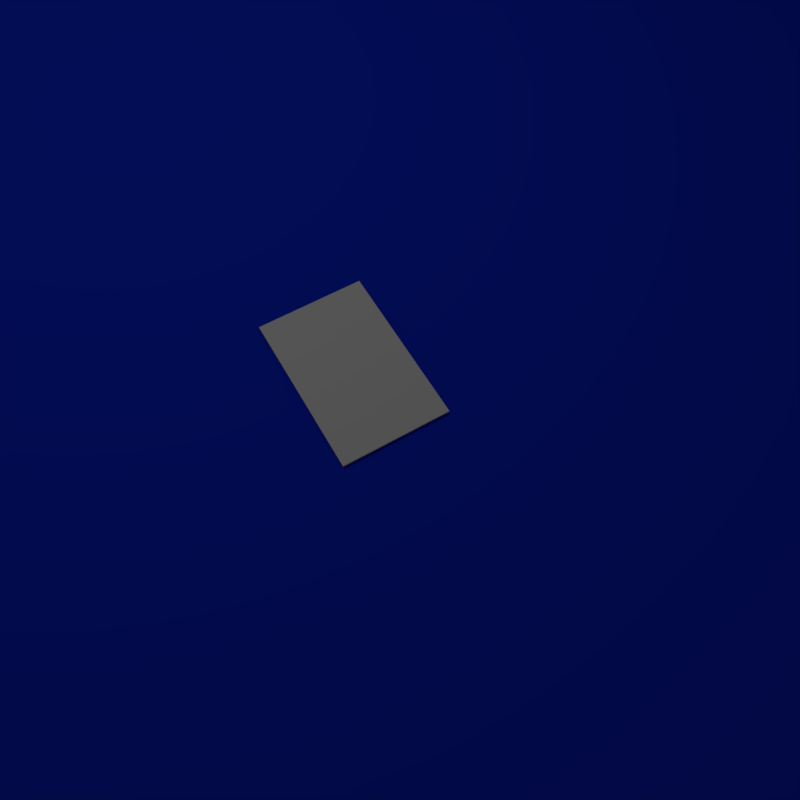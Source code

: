 # Source: table.blend  (saved by Blender 2.79.0; exported with 4.5.12 LTS)
import bpy
from mathutils import Matrix  # noqa: F401  (used for matrix-valued properties, if any)

bpy.ops.wm.read_factory_settings(use_empty=True)
scene = bpy.context.scene
scene.name = 'Scene'

# ---- collections
col_collection_1 = bpy.data.collections.new('Collection 1'); scene.collection.children.link(col_collection_1)

# ---- materials (node trees are filled in below, after node groups)
mat_3rhw = bpy.data.materials.new('3RHW')
mat_3rhw.alpha_threshold = 0.0
mat_3rhw.use_transparent_shadow = False
mat_3rhw.roughness = 0.5
mat_3rhw.specular_intensity = 0.0
mat_3rhp = bpy.data.materials.new('3RHP')
mat_3rhp.alpha_threshold = 0.0
mat_3rhp.use_transparent_shadow = False
mat_3rhp.roughness = 0.5
mat_3rhp.specular_intensity = 0.0
mat_3rhd = bpy.data.materials.new('3RHD')
mat_3rhd.alpha_threshold = 0.0
mat_3rhd.use_transparent_shadow = False
mat_3rhd.roughness = 0.5
mat_3rhd.specular_intensity = 0.0
mat_3rfw = bpy.data.materials.new('3RFW')
mat_3rfw.alpha_threshold = 0.0
mat_3rfw.use_transparent_shadow = False
mat_3rfw.roughness = 0.5
mat_3rfw.specular_intensity = 0.0
mat_3rfp = bpy.data.materials.new('3RFP')
mat_3rfp.alpha_threshold = 0.0
mat_3rfp.use_transparent_shadow = False
mat_3rfp.roughness = 0.5
mat_3rfp.specular_intensity = 0.0
mat_3rfd = bpy.data.materials.new('3RFD')
mat_3rfd.alpha_threshold = 0.0
mat_3rfd.use_transparent_shadow = False
mat_3rfd.roughness = 0.5
mat_3rfd.specular_intensity = 0.0
mat_3rew = bpy.data.materials.new('3REW')
mat_3rew.alpha_threshold = 0.0
mat_3rew.use_transparent_shadow = False
mat_3rew.roughness = 0.5
mat_3rew.specular_intensity = 0.0
mat_3rep = bpy.data.materials.new('3REP')
mat_3rep.alpha_threshold = 0.0
mat_3rep.use_transparent_shadow = False
mat_3rep.roughness = 0.5
mat_3rep.specular_intensity = 0.0
mat_3red = bpy.data.materials.new('3RED')
mat_3red.alpha_threshold = 0.0
mat_3red.use_transparent_shadow = False
mat_3red.roughness = 0.5
mat_3red.specular_intensity = 0.0
mat_3ghw = bpy.data.materials.new('3GHW')
mat_3ghw.alpha_threshold = 0.0
mat_3ghw.use_transparent_shadow = False
mat_3ghw.roughness = 0.5
mat_3ghw.specular_intensity = 0.0
mat_3ghp = bpy.data.materials.new('3GHP')
mat_3ghp.alpha_threshold = 0.0
mat_3ghp.use_transparent_shadow = False
mat_3ghp.roughness = 0.5
mat_3ghp.specular_intensity = 0.0
mat_3ghd = bpy.data.materials.new('3GHD')
mat_3ghd.alpha_threshold = 0.0
mat_3ghd.use_transparent_shadow = False
mat_3ghd.roughness = 0.5
mat_3ghd.specular_intensity = 0.0
mat_3gfw = bpy.data.materials.new('3GFW')
mat_3gfw.alpha_threshold = 0.0
mat_3gfw.use_transparent_shadow = False
mat_3gfw.roughness = 0.5
mat_3gfw.specular_intensity = 0.0
mat_3gfp = bpy.data.materials.new('3GFP')
mat_3gfp.alpha_threshold = 0.0
mat_3gfp.use_transparent_shadow = False
mat_3gfp.roughness = 0.5
mat_3gfp.specular_intensity = 0.0
mat_3gfd = bpy.data.materials.new('3GFD')
mat_3gfd.alpha_threshold = 0.0
mat_3gfd.use_transparent_shadow = False
mat_3gfd.roughness = 0.5
mat_3gfd.specular_intensity = 0.0
mat_3gew = bpy.data.materials.new('3GEW')
mat_3gew.alpha_threshold = 0.0
mat_3gew.use_transparent_shadow = False
mat_3gew.roughness = 0.5
mat_3gew.specular_intensity = 0.0
mat_3gep = bpy.data.materials.new('3GEP')
mat_3gep.alpha_threshold = 0.0
mat_3gep.use_transparent_shadow = False
mat_3gep.roughness = 0.5
mat_3gep.specular_intensity = 0.0
mat_3ged = bpy.data.materials.new('3GED')
mat_3ged.alpha_threshold = 0.0
mat_3ged.use_transparent_shadow = False
mat_3ged.roughness = 0.5
mat_3ged.specular_intensity = 0.0
mat_3bhw = bpy.data.materials.new('3BHW')
mat_3bhw.alpha_threshold = 0.0
mat_3bhw.use_transparent_shadow = False
mat_3bhw.roughness = 0.5
mat_3bhw.specular_intensity = 0.0
mat_3bhp = bpy.data.materials.new('3BHP')
mat_3bhp.alpha_threshold = 0.0
mat_3bhp.use_transparent_shadow = False
mat_3bhp.roughness = 0.5
mat_3bhp.specular_intensity = 0.0
mat_3bhd = bpy.data.materials.new('3BHD')
mat_3bhd.alpha_threshold = 0.0
mat_3bhd.use_transparent_shadow = False
mat_3bhd.roughness = 0.5
mat_3bhd.specular_intensity = 0.0
mat_3bfw = bpy.data.materials.new('3BFW')
mat_3bfw.alpha_threshold = 0.0
mat_3bfw.use_transparent_shadow = False
mat_3bfw.roughness = 0.5
mat_3bfw.specular_intensity = 0.0
mat_3bfp = bpy.data.materials.new('3BFP')
mat_3bfp.alpha_threshold = 0.0
mat_3bfp.use_transparent_shadow = False
mat_3bfp.roughness = 0.5
mat_3bfp.specular_intensity = 0.0
mat_3bfd = bpy.data.materials.new('3BFD')
mat_3bfd.alpha_threshold = 0.0
mat_3bfd.use_transparent_shadow = False
mat_3bfd.roughness = 0.5
mat_3bfd.specular_intensity = 0.0
mat_3bew = bpy.data.materials.new('3BEW')
mat_3bew.alpha_threshold = 0.0
mat_3bew.use_transparent_shadow = False
mat_3bew.roughness = 0.5
mat_3bew.specular_intensity = 0.0
mat_3bep = bpy.data.materials.new('3BEP')
mat_3bep.alpha_threshold = 0.0
mat_3bep.use_transparent_shadow = False
mat_3bep.roughness = 0.5
mat_3bep.specular_intensity = 0.0
mat_3bed = bpy.data.materials.new('3BED')
mat_3bed.alpha_threshold = 0.0
mat_3bed.use_transparent_shadow = False
mat_3bed.roughness = 0.5
mat_3bed.specular_intensity = 0.0
mat_2rhw = bpy.data.materials.new('2RHW')
mat_2rhw.alpha_threshold = 0.0
mat_2rhw.use_transparent_shadow = False
mat_2rhw.roughness = 0.5
mat_2rhw.specular_intensity = 0.0
mat_2rhp = bpy.data.materials.new('2RHP')
mat_2rhp.alpha_threshold = 0.0
mat_2rhp.use_transparent_shadow = False
mat_2rhp.roughness = 0.5
mat_2rhp.specular_intensity = 0.0
mat_2rhd = bpy.data.materials.new('2RHD')
mat_2rhd.alpha_threshold = 0.0
mat_2rhd.use_transparent_shadow = False
mat_2rhd.roughness = 0.5
mat_2rhd.specular_intensity = 0.0
mat_2rfw = bpy.data.materials.new('2RFW')
mat_2rfw.alpha_threshold = 0.0
mat_2rfw.use_transparent_shadow = False
mat_2rfw.roughness = 0.5
mat_2rfw.specular_intensity = 0.0
mat_2rfp = bpy.data.materials.new('2RFP')
mat_2rfp.alpha_threshold = 0.0
mat_2rfp.use_transparent_shadow = False
mat_2rfp.roughness = 0.5
mat_2rfp.specular_intensity = 0.0
mat_2rfd = bpy.data.materials.new('2RFD')
mat_2rfd.alpha_threshold = 0.0
mat_2rfd.use_transparent_shadow = False
mat_2rfd.roughness = 0.5
mat_2rfd.specular_intensity = 0.0
mat_2rew = bpy.data.materials.new('2REW')
mat_2rew.alpha_threshold = 0.0
mat_2rew.use_transparent_shadow = False
mat_2rew.roughness = 0.5
mat_2rew.specular_intensity = 0.0
mat_2rep = bpy.data.materials.new('2REP')
mat_2rep.alpha_threshold = 0.0
mat_2rep.use_transparent_shadow = False
mat_2rep.roughness = 0.5
mat_2rep.specular_intensity = 0.0
mat_2red = bpy.data.materials.new('2RED')
mat_2red.alpha_threshold = 0.0
mat_2red.use_transparent_shadow = False
mat_2red.roughness = 0.5
mat_2red.specular_intensity = 0.0
mat_2ghw = bpy.data.materials.new('2GHW')
mat_2ghw.alpha_threshold = 0.0
mat_2ghw.use_transparent_shadow = False
mat_2ghw.roughness = 0.5
mat_2ghw.specular_intensity = 0.0
mat_2ghp = bpy.data.materials.new('2GHP')
mat_2ghp.alpha_threshold = 0.0
mat_2ghp.use_transparent_shadow = False
mat_2ghp.roughness = 0.5
mat_2ghp.specular_intensity = 0.0
mat_2ghd = bpy.data.materials.new('2GHD')
mat_2ghd.alpha_threshold = 0.0
mat_2ghd.use_transparent_shadow = False
mat_2ghd.roughness = 0.5
mat_2ghd.specular_intensity = 0.0
mat_2gfw = bpy.data.materials.new('2GFW')
mat_2gfw.alpha_threshold = 0.0
mat_2gfw.use_transparent_shadow = False
mat_2gfw.roughness = 0.5
mat_2gfw.specular_intensity = 0.0
mat_2gfp = bpy.data.materials.new('2GFP')
mat_2gfp.alpha_threshold = 0.0
mat_2gfp.use_transparent_shadow = False
mat_2gfp.roughness = 0.5
mat_2gfp.specular_intensity = 0.0
mat_2gfd = bpy.data.materials.new('2GFD')
mat_2gfd.alpha_threshold = 0.0
mat_2gfd.use_transparent_shadow = False
mat_2gfd.roughness = 0.5
mat_2gfd.specular_intensity = 0.0
mat_2gew = bpy.data.materials.new('2GEW')
mat_2gew.alpha_threshold = 0.0
mat_2gew.use_transparent_shadow = False
mat_2gew.roughness = 0.5
mat_2gew.specular_intensity = 0.0
mat_2gep = bpy.data.materials.new('2GEP')
mat_2gep.alpha_threshold = 0.0
mat_2gep.use_transparent_shadow = False
mat_2gep.roughness = 0.5
mat_2gep.specular_intensity = 0.0
mat_2ged = bpy.data.materials.new('2GED')
mat_2ged.alpha_threshold = 0.0
mat_2ged.use_transparent_shadow = False
mat_2ged.roughness = 0.5
mat_2ged.specular_intensity = 0.0
mat_2bhw = bpy.data.materials.new('2BHW')
mat_2bhw.alpha_threshold = 0.0
mat_2bhw.use_transparent_shadow = False
mat_2bhw.roughness = 0.5
mat_2bhw.specular_intensity = 0.0
mat_2bhp = bpy.data.materials.new('2BHP')
mat_2bhp.alpha_threshold = 0.0
mat_2bhp.use_transparent_shadow = False
mat_2bhp.roughness = 0.5
mat_2bhp.specular_intensity = 0.0
mat_2bhd = bpy.data.materials.new('2BHD')
mat_2bhd.alpha_threshold = 0.0
mat_2bhd.use_transparent_shadow = False
mat_2bhd.roughness = 0.5
mat_2bhd.specular_intensity = 0.0
mat_2bfw = bpy.data.materials.new('2BFW')
mat_2bfw.alpha_threshold = 0.0
mat_2bfw.use_transparent_shadow = False
mat_2bfw.roughness = 0.5
mat_2bfw.specular_intensity = 0.0
mat_2bfp = bpy.data.materials.new('2BFP')
mat_2bfp.alpha_threshold = 0.0
mat_2bfp.use_transparent_shadow = False
mat_2bfp.roughness = 0.5
mat_2bfp.specular_intensity = 0.0
mat_2bfd = bpy.data.materials.new('2BFD')
mat_2bfd.alpha_threshold = 0.0
mat_2bfd.use_transparent_shadow = False
mat_2bfd.roughness = 0.5
mat_2bfd.specular_intensity = 0.0
mat_2bew = bpy.data.materials.new('2BEW')
mat_2bew.alpha_threshold = 0.0
mat_2bew.use_transparent_shadow = False
mat_2bew.roughness = 0.5
mat_2bew.specular_intensity = 0.0
mat_2bep = bpy.data.materials.new('2BEP')
mat_2bep.alpha_threshold = 0.0
mat_2bep.use_transparent_shadow = False
mat_2bep.roughness = 0.5
mat_2bep.specular_intensity = 0.0
mat_2bed = bpy.data.materials.new('2BED')
mat_2bed.alpha_threshold = 0.0
mat_2bed.use_transparent_shadow = False
mat_2bed.roughness = 0.5
mat_2bed.specular_intensity = 0.0
mat_1rhw = bpy.data.materials.new('1RHW')
mat_1rhw.alpha_threshold = 0.0
mat_1rhw.use_transparent_shadow = False
mat_1rhw.roughness = 0.5
mat_1rhw.specular_intensity = 0.0
mat_1rhp = bpy.data.materials.new('1RHP')
mat_1rhp.alpha_threshold = 0.0
mat_1rhp.use_transparent_shadow = False
mat_1rhp.roughness = 0.5
mat_1rhp.specular_intensity = 0.0
mat_1rhd = bpy.data.materials.new('1RHD')
mat_1rhd.alpha_threshold = 0.0
mat_1rhd.use_transparent_shadow = False
mat_1rhd.roughness = 0.5
mat_1rhd.specular_intensity = 0.0
mat_material_001 = bpy.data.materials.new('Material.001')
mat_material_001.alpha_threshold = 0.0
mat_material_001.use_transparent_shadow = False
mat_material_001.preview_render_type = 'FLAT'
mat_material_001.roughness = 0.5
mat_material_001.specular_intensity = 0.0
mat_1rfp = bpy.data.materials.new('1RFP')
mat_1rfp.alpha_threshold = 0.0
mat_1rfp.use_transparent_shadow = False
mat_1rfp.roughness = 0.5
mat_1rfp.specular_intensity = 0.0
mat_1rfd = bpy.data.materials.new('1RFD')
mat_1rfd.alpha_threshold = 0.0
mat_1rfd.use_transparent_shadow = False
mat_1rfd.roughness = 0.5
mat_1rfd.specular_intensity = 0.0
mat_1rew = bpy.data.materials.new('1REW')
mat_1rew.alpha_threshold = 0.0
mat_1rew.use_transparent_shadow = False
mat_1rew.roughness = 0.5
mat_1rew.specular_intensity = 0.0
mat_1rep = bpy.data.materials.new('1REP')
mat_1rep.alpha_threshold = 0.0
mat_1rep.use_transparent_shadow = False
mat_1rep.roughness = 0.5
mat_1rep.specular_intensity = 0.0
mat_1red = bpy.data.materials.new('1RED')
mat_1red.alpha_threshold = 0.0
mat_1red.use_transparent_shadow = False
mat_1red.roughness = 0.5
mat_1red.specular_intensity = 0.0
mat_1ghw = bpy.data.materials.new('1GHW')
mat_1ghw.alpha_threshold = 0.0
mat_1ghw.use_transparent_shadow = False
mat_1ghw.roughness = 0.5
mat_1ghw.specular_intensity = 0.0
mat_1ghp = bpy.data.materials.new('1GHP')
mat_1ghp.alpha_threshold = 0.0
mat_1ghp.use_transparent_shadow = False
mat_1ghp.roughness = 0.5
mat_1ghp.specular_intensity = 0.0
mat_1ghd = bpy.data.materials.new('1GHD')
mat_1ghd.alpha_threshold = 0.0
mat_1ghd.use_transparent_shadow = False
mat_1ghd.roughness = 0.5
mat_1ghd.specular_intensity = 0.0
mat_1gfw = bpy.data.materials.new('1GFW')
mat_1gfw.alpha_threshold = 0.0
mat_1gfw.use_transparent_shadow = False
mat_1gfw.roughness = 0.5
mat_1gfw.specular_intensity = 0.0
mat_1gfp = bpy.data.materials.new('1GFP')
mat_1gfp.alpha_threshold = 0.0
mat_1gfp.use_transparent_shadow = False
mat_1gfp.roughness = 0.5
mat_1gfp.specular_intensity = 0.0
mat_1gfd = bpy.data.materials.new('1GFD')
mat_1gfd.alpha_threshold = 0.0
mat_1gfd.use_transparent_shadow = False
mat_1gfd.roughness = 0.5
mat_1gfd.specular_intensity = 0.0
mat_1gew = bpy.data.materials.new('1GEW')
mat_1gew.alpha_threshold = 0.0
mat_1gew.use_transparent_shadow = False
mat_1gew.roughness = 0.5
mat_1gew.specular_intensity = 0.0
mat_1gep = bpy.data.materials.new('1GEP')
mat_1gep.alpha_threshold = 0.0
mat_1gep.use_transparent_shadow = False
mat_1gep.roughness = 0.5
mat_1gep.specular_intensity = 0.0
mat_1ged = bpy.data.materials.new('1GED')
mat_1ged.alpha_threshold = 0.0
mat_1ged.use_transparent_shadow = False
mat_1ged.roughness = 0.5
mat_1ged.specular_intensity = 0.0
mat_1bhw = bpy.data.materials.new('1BHW')
mat_1bhw.alpha_threshold = 0.0
mat_1bhw.use_transparent_shadow = False
mat_1bhw.roughness = 0.5
mat_1bhw.specular_intensity = 0.0
mat_1bhp = bpy.data.materials.new('1BHP')
mat_1bhp.alpha_threshold = 0.0
mat_1bhp.use_transparent_shadow = False
mat_1bhp.roughness = 0.5
mat_1bhp.specular_intensity = 0.0
mat_1bhd = bpy.data.materials.new('1BHD')
mat_1bhd.alpha_threshold = 0.0
mat_1bhd.use_transparent_shadow = False
mat_1bhd.roughness = 0.5
mat_1bhd.specular_intensity = 0.0
mat_1bfw = bpy.data.materials.new('1BFW')
mat_1bfw.alpha_threshold = 0.0
mat_1bfw.use_transparent_shadow = False
mat_1bfw.preview_render_type = 'FLAT'
mat_1bfw.roughness = 0.5
mat_1bfw.specular_intensity = 0.0
mat_1bfp = bpy.data.materials.new('1BFP')
mat_1bfp.alpha_threshold = 0.0
mat_1bfp.use_transparent_shadow = False
mat_1bfp.roughness = 0.5
mat_1bfp.specular_intensity = 0.0
mat_1bfd = bpy.data.materials.new('1BFD')
mat_1bfd.alpha_threshold = 0.0
mat_1bfd.use_transparent_shadow = False
mat_1bfd.roughness = 0.5
mat_1bfd.specular_intensity = 0.0
mat_1bew = bpy.data.materials.new('1BEW')
mat_1bew.alpha_threshold = 0.0
mat_1bew.use_transparent_shadow = False
mat_1bew.roughness = 0.5
mat_1bew.specular_intensity = 0.0
mat_1bep = bpy.data.materials.new('1BEP')
mat_1bep.alpha_threshold = 0.0
mat_1bep.use_transparent_shadow = False
mat_1bep.roughness = 0.5
mat_1bep.specular_intensity = 0.0
mat_1bed = bpy.data.materials.new('1BED')
mat_1bed.alpha_threshold = 0.0
mat_1bed.use_transparent_shadow = False
mat_1bed.roughness = 0.5
mat_1bed.specular_intensity = 0.0
mat_material_002 = bpy.data.materials.new('Material.002')
mat_material_002.alpha_threshold = 0.0
mat_material_002.use_transparent_shadow = False
mat_material_002.diffuse_color = (0.006364, 0.03302, 0.7378, 1.0)
mat_material_002.roughness = 0.5

# ---- material node trees

# ---- world
world_world = bpy.data.worlds.new('World'); scene.world = world_world
world_world.color = (0.05088, 0.05088, 0.05088)
world_world.use_sun_shadow = False
world_world.sun_shadow_jitter_overblur = 0.0
world_world.cycles.sampling_method = 'MANUAL'

# ---- cameras
cam_camera = bpy.data.cameras.new('Camera')
cam_camera.clip_end = 100.0
cam_camera.lens = 35.0
cam_camera.sensor_width = 32.0
cam_camera.sensor_height = 18.0
cam_camera.ortho_scale = 7.314
cam_camera.dof.focus_distance = 0.0
cam_camera.dof.aperture_fstop = 128.0

# ---- lights
light_lamp = bpy.data.lights.new('Lamp', 'POINT')
light_lamp.transmission_factor = 0.0
light_lamp.cutoff_distance = 30.0
light_lamp.energy = 100.0
light_lamp.shadow_buffer_clip_start = 1.001
light_lamp.shadow_soft_size = 0.1
light_lamp.shadow_maximum_resolution = 0.006
light_lamp.use_absolute_resolution = True

# ---- meshes
me_3rhw = bpy.data.meshes.new('3RHW')
me_3rhw.from_pydata([(-0.3236, -0.5, 0.0), (0.3236, -0.5, 0.0), (-0.3236, 0.5, 0.0), (0.3236, 0.5, 0.0), (-0.3236, -0.5, 0.01), (0.3236, -0.5, 0.01), (-0.3236, 0.5, 0.01), (0.3236, 0.5, 0.01)], [], [(0, 2, 3, 1), (4, 5, 7, 6), (1, 3, 7, 5), (2, 0, 4, 6), (3, 2, 6, 7), (0, 1, 5, 4)])
_uv = me_3rhw.uv_layers.new(name='UVMap')
_uv.uv.foreach_set('vector', [0.0, 0.0, 0.0, 1.0, 1.0, 1.0, 1.0, 0.0, 0.0, 0.0, 1.0, 0.0, 1.0, 1.0, 0.0, 1.0, 1.0, 0.0, 1.0, 1.0, 1.0, 1.0, 1.0, 0.0, 0.0, 1.0, 0.0, 0.0, 0.0, 0.0, 0.0, 1.0, 1.0, 1.0, 0.0, 1.0, 0.0, 1.0, 1.0, 1.0, 0.0, 0.0, 1.0, 0.0, 1.0, 0.0, 0.0, 0.0])
me_3rhw.materials.append(mat_3rhw)
me_3rhw.use_remesh_preserve_volume = False
me_3rhw.use_remesh_preserve_attributes = False
me_3rhw.use_mirror_vertex_groups = False
me_3rhw.update()
me_3rhp = bpy.data.meshes.new('3RHP')
me_3rhp.from_pydata([(-0.3236, -0.5, 0.0), (0.3236, -0.5, 0.0), (-0.3236, 0.5, 0.0), (0.3236, 0.5, 0.0), (-0.3236, -0.5, 0.01), (0.3236, -0.5, 0.01), (-0.3236, 0.5, 0.01), (0.3236, 0.5, 0.01)], [], [(0, 2, 3, 1), (4, 5, 7, 6), (2, 0, 4, 6), (3, 2, 6, 7), (0, 1, 5, 4), (1, 3, 7, 5)])
_uv = me_3rhp.uv_layers.new(name='UVMap')
_uv.uv.foreach_set('vector', [0.0, 0.0, 0.0, 1.0, 1.0, 1.0, 1.0, 0.0, 0.0, 0.0, 1.0, 0.0, 1.0, 1.0, 0.0, 1.0, 0.0, 1.0, 0.0, 0.0, 0.0, 0.0, 0.0, 1.0, 1.0, 1.0, 0.0, 1.0, 0.0, 1.0, 1.0, 1.0, 0.0, 0.0, 1.0, 0.0, 1.0, 0.0, 0.0, 0.0, 1.0, 0.0, 1.0, 1.0, 1.0, 1.0, 1.0, 0.0])
me_3rhp.materials.append(mat_3rhp)
me_3rhp.use_remesh_preserve_volume = False
me_3rhp.use_remesh_preserve_attributes = False
me_3rhp.use_mirror_vertex_groups = False
me_3rhp.update()
me_3rhd = bpy.data.meshes.new('3RHD')
me_3rhd.from_pydata([(-0.3236, -0.5, 0.0), (0.3236, -0.5, 0.0), (-0.3236, 0.5, 0.0), (0.3236, 0.5, 0.0), (-0.3236, -0.5, 0.01), (0.3236, -0.5, 0.01), (-0.3236, 0.5, 0.01), (0.3236, 0.5, 0.01)], [], [(0, 2, 3, 1), (4, 5, 7, 6), (1, 3, 7, 5), (2, 0, 4, 6), (3, 2, 6, 7), (0, 1, 5, 4)])
_uv = me_3rhd.uv_layers.new(name='UVMap')
_uv.uv.foreach_set('vector', [0.0, 0.0, 0.0, 1.0, 1.0, 1.0, 1.0, 0.0, 0.0, 0.0, 1.0, 0.0, 1.0, 1.0, 0.0, 1.0, 1.0, 0.0, 1.0, 1.0, 1.0, 1.0, 1.0, 0.0, 0.0, 1.0, 0.0, 0.0, 0.0, 0.0, 0.0, 1.0, 1.0, 1.0, 0.0, 1.0, 0.0, 1.0, 1.0, 1.0, 0.0, 0.0, 1.0, 0.0, 1.0, 0.0, 0.0, 0.0])
me_3rhd.materials.append(mat_3rhd)
me_3rhd.use_remesh_preserve_volume = False
me_3rhd.use_remesh_preserve_attributes = False
me_3rhd.use_mirror_vertex_groups = False
me_3rhd.update()
me_3rfw = bpy.data.meshes.new('3RFW')
me_3rfw.from_pydata([(-0.3236, -0.5, 0.0), (0.3236, -0.5, 0.0), (-0.3236, 0.5, 0.0), (0.3236, 0.5, 0.0), (-0.3236, -0.5, 0.01), (0.3236, -0.5, 0.01), (-0.3236, 0.5, 0.01), (0.3236, 0.5, 0.01)], [], [(0, 2, 3, 1), (4, 5, 7, 6), (3, 2, 6, 7), (0, 1, 5, 4), (1, 3, 7, 5), (2, 0, 4, 6)])
_uv = me_3rfw.uv_layers.new(name='UVMap')
_uv.uv.foreach_set('vector', [0.0, 0.0, 0.0, 1.0, 1.0, 1.0, 1.0, 0.0, 0.0, 0.0, 1.0, 0.0, 1.0, 1.0, 0.0, 1.0, 1.0, 1.0, 0.0, 1.0, 0.0, 1.0, 1.0, 1.0, 0.0, 0.0, 1.0, 0.0, 1.0, 0.0, 0.0, 0.0, 1.0, 0.0, 1.0, 1.0, 1.0, 1.0, 1.0, 0.0, 0.0, 1.0, 0.0, 0.0, 0.0, 0.0, 0.0, 1.0])
me_3rfw.materials.append(mat_3rfw)
me_3rfw.use_remesh_preserve_volume = False
me_3rfw.use_remesh_preserve_attributes = False
me_3rfw.use_mirror_vertex_groups = False
me_3rfw.update()
me_3rfp = bpy.data.meshes.new('3RFP')
me_3rfp.from_pydata([(-0.3236, -0.5, 0.0), (0.3236, -0.5, 0.0), (-0.3236, 0.5, 0.0), (0.3236, 0.5, 0.0), (-0.3236, -0.5, 0.01), (0.3236, -0.5, 0.01), (-0.3236, 0.5, 0.01), (0.3236, 0.5, 0.01)], [], [(0, 2, 3, 1), (4, 5, 7, 6), (1, 3, 7, 5), (2, 0, 4, 6), (3, 2, 6, 7), (0, 1, 5, 4)])
_uv = me_3rfp.uv_layers.new(name='UVMap')
_uv.uv.foreach_set('vector', [0.0, 0.0, 0.0, 1.0, 1.0, 1.0, 1.0, 0.0, 0.0, 0.0, 1.0, 0.0, 1.0, 1.0, 0.0, 1.0, 1.0, 0.0, 1.0, 1.0, 1.0, 1.0, 1.0, 0.0, 0.0, 1.0, 0.0, 0.0, 0.0, 0.0, 0.0, 1.0, 1.0, 1.0, 0.0, 1.0, 0.0, 1.0, 1.0, 1.0, 0.0, 0.0, 1.0, 0.0, 1.0, 0.0, 0.0, 0.0])
me_3rfp.materials.append(mat_3rfp)
me_3rfp.use_remesh_preserve_volume = False
me_3rfp.use_remesh_preserve_attributes = False
me_3rfp.use_mirror_vertex_groups = False
me_3rfp.update()
me_3rfd = bpy.data.meshes.new('3RFD')
me_3rfd.from_pydata([(-0.3236, -0.5, 0.0), (0.3236, -0.5, 0.0), (-0.3236, 0.5, 0.0), (0.3236, 0.5, 0.0), (-0.3236, -0.5, 0.01), (0.3236, -0.5, 0.01), (-0.3236, 0.5, 0.01), (0.3236, 0.5, 0.01)], [], [(0, 2, 3, 1), (4, 5, 7, 6), (3, 2, 6, 7), (0, 1, 5, 4), (1, 3, 7, 5), (2, 0, 4, 6)])
_uv = me_3rfd.uv_layers.new(name='UVMap')
_uv.uv.foreach_set('vector', [0.0, 0.0, 0.0, 1.0, 1.0, 1.0, 1.0, 0.0, 0.0, 0.0, 1.0, 0.0, 1.0, 1.0, 0.0, 1.0, 1.0, 1.0, 0.0, 1.0, 0.0, 1.0, 1.0, 1.0, 0.0, 0.0, 1.0, 0.0, 1.0, 0.0, 0.0, 0.0, 1.0, 0.0, 1.0, 1.0, 1.0, 1.0, 1.0, 0.0, 0.0, 1.0, 0.0, 0.0, 0.0, 0.0, 0.0, 1.0])
me_3rfd.materials.append(mat_3rfd)
me_3rfd.use_remesh_preserve_volume = False
me_3rfd.use_remesh_preserve_attributes = False
me_3rfd.use_mirror_vertex_groups = False
me_3rfd.update()
me_3rew = bpy.data.meshes.new('3REW')
me_3rew.from_pydata([(-0.3236, -0.5, 0.0), (0.3236, -0.5, 0.0), (-0.3236, 0.5, 0.0), (0.3236, 0.5, 0.0), (-0.3236, -0.5, 0.01), (0.3236, -0.5, 0.01), (-0.3236, 0.5, 0.01), (0.3236, 0.5, 0.01)], [], [(0, 2, 3, 1), (4, 5, 7, 6), (1, 3, 7, 5), (2, 0, 4, 6), (3, 2, 6, 7), (0, 1, 5, 4)])
_uv = me_3rew.uv_layers.new(name='UVMap')
_uv.uv.foreach_set('vector', [0.0, 0.0, 0.0, 1.0, 1.0, 1.0, 1.0, 0.0, 0.0, 0.0, 1.0, 0.0, 1.0, 1.0, 0.0, 1.0, 1.0, 0.0, 1.0, 1.0, 1.0, 1.0, 1.0, 0.0, 0.0, 1.0, 0.0, 0.0, 0.0, 0.0, 0.0, 1.0, 1.0, 1.0, 0.0, 1.0, 0.0, 1.0, 1.0, 1.0, 0.0, 0.0, 1.0, 0.0, 1.0, 0.0, 0.0, 0.0])
me_3rew.materials.append(mat_3rew)
me_3rew.use_remesh_preserve_volume = False
me_3rew.use_remesh_preserve_attributes = False
me_3rew.use_mirror_vertex_groups = False
me_3rew.update()
me_3rep = bpy.data.meshes.new('3REP')
me_3rep.from_pydata([(-0.3236, -0.5, 0.0), (0.3236, -0.5, 0.0), (-0.3236, 0.5, 0.0), (0.3236, 0.5, 0.0), (-0.3236, -0.5, 0.01), (0.3236, -0.5, 0.01), (-0.3236, 0.5, 0.01), (0.3236, 0.5, 0.01)], [], [(0, 2, 3, 1), (4, 5, 7, 6), (1, 3, 7, 5), (2, 0, 4, 6), (3, 2, 6, 7), (0, 1, 5, 4)])
_uv = me_3rep.uv_layers.new(name='UVMap')
_uv.uv.foreach_set('vector', [0.0, 0.0, 0.0, 1.0, 1.0, 1.0, 1.0, 0.0, 0.0, 0.0, 1.0, 0.0, 1.0, 1.0, 0.0, 1.0, 1.0, 0.0, 1.0, 1.0, 1.0, 1.0, 1.0, 0.0, 0.0, 1.0, 0.0, 0.0, 0.0, 0.0, 0.0, 1.0, 1.0, 1.0, 0.0, 1.0, 0.0, 1.0, 1.0, 1.0, 0.0, 0.0, 1.0, 0.0, 1.0, 0.0, 0.0, 0.0])
me_3rep.materials.append(mat_3rep)
me_3rep.use_remesh_preserve_volume = False
me_3rep.use_remesh_preserve_attributes = False
me_3rep.use_mirror_vertex_groups = False
me_3rep.update()
me_3red = bpy.data.meshes.new('3RED')
me_3red.from_pydata([(-0.3236, -0.5, 0.0), (0.3236, -0.5, 0.0), (-0.3236, 0.5, 0.0), (0.3236, 0.5, 0.0), (-0.3236, -0.5, 0.01), (0.3236, -0.5, 0.01), (-0.3236, 0.5, 0.01), (0.3236, 0.5, 0.01)], [], [(0, 2, 3, 1), (4, 5, 7, 6), (1, 3, 7, 5), (2, 0, 4, 6), (3, 2, 6, 7), (0, 1, 5, 4)])
_uv = me_3red.uv_layers.new(name='UVMap')
_uv.uv.foreach_set('vector', [0.0, 0.0, 0.0, 1.0, 1.0, 1.0, 1.0, 0.0, 0.0, 0.0, 1.0, 0.0, 1.0, 1.0, 0.0, 1.0, 1.0, 0.0, 1.0, 1.0, 1.0, 1.0, 1.0, 0.0, 0.0, 1.0, 0.0, 0.0, 0.0, 0.0, 0.0, 1.0, 1.0, 1.0, 0.0, 1.0, 0.0, 1.0, 1.0, 1.0, 0.0, 0.0, 1.0, 0.0, 1.0, 0.0, 0.0, 0.0])
me_3red.materials.append(mat_3red)
me_3red.use_remesh_preserve_volume = False
me_3red.use_remesh_preserve_attributes = False
me_3red.use_mirror_vertex_groups = False
me_3red.update()
me_3ghw = bpy.data.meshes.new('3GHW')
me_3ghw.from_pydata([(-0.3236, -0.5, 0.0), (0.3236, -0.5, 0.0), (-0.3236, 0.5, 0.0), (0.3236, 0.5, 0.0), (-0.3236, -0.5, 0.01), (0.3236, -0.5, 0.01), (-0.3236, 0.5, 0.01), (0.3236, 0.5, 0.01)], [], [(0, 2, 3, 1), (4, 5, 7, 6), (0, 1, 5, 4), (1, 3, 7, 5), (2, 0, 4, 6), (3, 2, 6, 7)])
_uv = me_3ghw.uv_layers.new(name='UVMap')
_uv.uv.foreach_set('vector', [0.0, 0.0, 0.0, 1.0, 1.0, 1.0, 1.0, 0.0, 0.0, 0.0, 1.0, 0.0, 1.0, 1.0, 0.0, 1.0, 0.0, 0.0, 1.0, 0.0, 1.0, 0.0, 0.0, 0.0, 1.0, 0.0, 1.0, 1.0, 1.0, 1.0, 1.0, 0.0, 0.0, 1.0, 0.0, 0.0, 0.0, 0.0, 0.0, 1.0, 1.0, 1.0, 0.0, 1.0, 0.0, 1.0, 1.0, 1.0])
me_3ghw.materials.append(mat_3ghw)
me_3ghw.use_remesh_preserve_volume = False
me_3ghw.use_remesh_preserve_attributes = False
me_3ghw.use_mirror_vertex_groups = False
me_3ghw.update()
me_3ghp = bpy.data.meshes.new('3GHP')
me_3ghp.from_pydata([(-0.3236, -0.5, 0.0), (0.3236, -0.5, 0.0), (-0.3236, 0.5, 0.0), (0.3236, 0.5, 0.0), (-0.3236, -0.5, 0.01), (0.3236, -0.5, 0.01), (-0.3236, 0.5, 0.01), (0.3236, 0.5, 0.01)], [], [(0, 2, 3, 1), (4, 5, 7, 6), (1, 3, 7, 5), (2, 0, 4, 6), (3, 2, 6, 7), (0, 1, 5, 4)])
_uv = me_3ghp.uv_layers.new(name='UVMap')
_uv.uv.foreach_set('vector', [0.0, 0.0, 0.0, 1.0, 1.0, 1.0, 1.0, 0.0, 0.0, 0.0, 1.0, 0.0, 1.0, 1.0, 0.0, 1.0, 1.0, 0.0, 1.0, 1.0, 1.0, 1.0, 1.0, 0.0, 0.0, 1.0, 0.0, 0.0, 0.0, 0.0, 0.0, 1.0, 1.0, 1.0, 0.0, 1.0, 0.0, 1.0, 1.0, 1.0, 0.0, 0.0, 1.0, 0.0, 1.0, 0.0, 0.0, 0.0])
me_3ghp.materials.append(mat_3ghp)
me_3ghp.use_remesh_preserve_volume = False
me_3ghp.use_remesh_preserve_attributes = False
me_3ghp.use_mirror_vertex_groups = False
me_3ghp.update()
me_3ghd = bpy.data.meshes.new('3GHD')
me_3ghd.from_pydata([(-0.3236, -0.5, 0.0), (0.3236, -0.5, 0.0), (-0.3236, 0.5, 0.0), (0.3236, 0.5, 0.0), (-0.3236, -0.5, 0.01), (0.3236, -0.5, 0.01), (-0.3236, 0.5, 0.01), (0.3236, 0.5, 0.01)], [], [(0, 2, 3, 1), (4, 5, 7, 6), (1, 3, 7, 5), (2, 0, 4, 6), (3, 2, 6, 7), (0, 1, 5, 4)])
_uv = me_3ghd.uv_layers.new(name='UVMap')
_uv.uv.foreach_set('vector', [0.0, 0.0, 0.0, 1.0, 1.0, 1.0, 1.0, 0.0, 0.0, 0.0, 1.0, 0.0, 1.0, 1.0, 0.0, 1.0, 1.0, 0.0, 1.0, 1.0, 1.0, 1.0, 1.0, 0.0, 0.0, 1.0, 0.0, 0.0, 0.0, 0.0, 0.0, 1.0, 1.0, 1.0, 0.0, 1.0, 0.0, 1.0, 1.0, 1.0, 0.0, 0.0, 1.0, 0.0, 1.0, 0.0, 0.0, 0.0])
me_3ghd.materials.append(mat_3ghd)
me_3ghd.use_remesh_preserve_volume = False
me_3ghd.use_remesh_preserve_attributes = False
me_3ghd.use_mirror_vertex_groups = False
me_3ghd.update()
me_3gfw = bpy.data.meshes.new('3GFW')
me_3gfw.from_pydata([(-0.3236, -0.5, 0.0), (0.3236, -0.5, 0.0), (-0.3236, 0.5, 0.0), (0.3236, 0.5, 0.0), (-0.3236, -0.5, 0.01), (0.3236, -0.5, 0.01), (-0.3236, 0.5, 0.01), (0.3236, 0.5, 0.01)], [], [(0, 2, 3, 1), (4, 5, 7, 6), (3, 2, 6, 7), (0, 1, 5, 4), (1, 3, 7, 5), (2, 0, 4, 6)])
_uv = me_3gfw.uv_layers.new(name='UVMap')
_uv.uv.foreach_set('vector', [0.0, 0.0, 0.0, 1.0, 1.0, 1.0, 1.0, 0.0, 0.0, 0.0, 1.0, 0.0, 1.0, 1.0, 0.0, 1.0, 1.0, 1.0, 0.0, 1.0, 0.0, 1.0, 1.0, 1.0, 0.0, 0.0, 1.0, 0.0, 1.0, 0.0, 0.0, 0.0, 1.0, 0.0, 1.0, 1.0, 1.0, 1.0, 1.0, 0.0, 0.0, 1.0, 0.0, 0.0, 0.0, 0.0, 0.0, 1.0])
me_3gfw.materials.append(mat_3gfw)
me_3gfw.use_remesh_preserve_volume = False
me_3gfw.use_remesh_preserve_attributes = False
me_3gfw.use_mirror_vertex_groups = False
me_3gfw.update()
me_3gfp = bpy.data.meshes.new('3GFP')
me_3gfp.from_pydata([(-0.3236, -0.5, 0.0), (0.3236, -0.5, 0.0), (-0.3236, 0.5, 0.0), (0.3236, 0.5, 0.0), (-0.3236, -0.5, 0.01), (0.3236, -0.5, 0.01), (-0.3236, 0.5, 0.01), (0.3236, 0.5, 0.01)], [], [(0, 2, 3, 1), (4, 5, 7, 6), (3, 2, 6, 7), (0, 1, 5, 4), (1, 3, 7, 5), (2, 0, 4, 6)])
_uv = me_3gfp.uv_layers.new(name='UVMap')
_uv.uv.foreach_set('vector', [0.0, 0.0, 0.0, 1.0, 1.0, 1.0, 1.0, 0.0, 0.0, 0.0, 1.0, 0.0, 1.0, 1.0, 0.0, 1.0, 1.0, 1.0, 0.0, 1.0, 0.0, 1.0, 1.0, 1.0, 0.0, 0.0, 1.0, 0.0, 1.0, 0.0, 0.0, 0.0, 1.0, 0.0, 1.0, 1.0, 1.0, 1.0, 1.0, 0.0, 0.0, 1.0, 0.0, 0.0, 0.0, 0.0, 0.0, 1.0])
me_3gfp.materials.append(mat_3gfp)
me_3gfp.use_remesh_preserve_volume = False
me_3gfp.use_remesh_preserve_attributes = False
me_3gfp.use_mirror_vertex_groups = False
me_3gfp.update()
me_3gfd = bpy.data.meshes.new('3GFD')
me_3gfd.from_pydata([(-0.3236, -0.5, 0.0), (0.3236, -0.5, 0.0), (-0.3236, 0.5, 0.0), (0.3236, 0.5, 0.0), (-0.3236, -0.5, 0.01), (0.3236, -0.5, 0.01), (-0.3236, 0.5, 0.01), (0.3236, 0.5, 0.01)], [], [(0, 2, 3, 1), (4, 5, 7, 6), (3, 2, 6, 7), (0, 1, 5, 4), (1, 3, 7, 5), (2, 0, 4, 6)])
_uv = me_3gfd.uv_layers.new(name='UVMap')
_uv.uv.foreach_set('vector', [0.0, 0.0, 0.0, 1.0, 1.0, 1.0, 1.0, 0.0, 0.0, 0.0, 1.0, 0.0, 1.0, 1.0, 0.0, 1.0, 1.0, 1.0, 0.0, 1.0, 0.0, 1.0, 1.0, 1.0, 0.0, 0.0, 1.0, 0.0, 1.0, 0.0, 0.0, 0.0, 1.0, 0.0, 1.0, 1.0, 1.0, 1.0, 1.0, 0.0, 0.0, 1.0, 0.0, 0.0, 0.0, 0.0, 0.0, 1.0])
me_3gfd.materials.append(mat_3gfd)
me_3gfd.use_remesh_preserve_volume = False
me_3gfd.use_remesh_preserve_attributes = False
me_3gfd.use_mirror_vertex_groups = False
me_3gfd.update()
me_3gew = bpy.data.meshes.new('3GEW')
me_3gew.from_pydata([(-0.3236, -0.5, 0.0), (0.3236, -0.5, 0.0), (-0.3236, 0.5, 0.0), (0.3236, 0.5, 0.0), (-0.3236, -0.5, 0.01), (0.3236, -0.5, 0.01), (-0.3236, 0.5, 0.01), (0.3236, 0.5, 0.01)], [], [(0, 2, 3, 1), (4, 5, 7, 6), (1, 3, 7, 5), (2, 0, 4, 6), (3, 2, 6, 7), (0, 1, 5, 4)])
_uv = me_3gew.uv_layers.new(name='UVMap')
_uv.uv.foreach_set('vector', [0.0, 0.0, 0.0, 1.0, 1.0, 1.0, 1.0, 0.0, 0.0, 0.0, 1.0, 0.0, 1.0, 1.0, 0.0, 1.0, 1.0, 0.0, 1.0, 1.0, 1.0, 1.0, 1.0, 0.0, 0.0, 1.0, 0.0, 0.0, 0.0, 0.0, 0.0, 1.0, 1.0, 1.0, 0.0, 1.0, 0.0, 1.0, 1.0, 1.0, 0.0, 0.0, 1.0, 0.0, 1.0, 0.0, 0.0, 0.0])
me_3gew.materials.append(mat_3gew)
me_3gew.use_remesh_preserve_volume = False
me_3gew.use_remesh_preserve_attributes = False
me_3gew.use_mirror_vertex_groups = False
me_3gew.update()
me_3gep = bpy.data.meshes.new('3GEP')
me_3gep.from_pydata([(-0.3236, -0.5, 0.0), (0.3236, -0.5, 0.0), (-0.3236, 0.5, 0.0), (0.3236, 0.5, 0.0), (-0.3236, -0.5, 0.01), (0.3236, -0.5, 0.01), (-0.3236, 0.5, 0.01), (0.3236, 0.5, 0.01)], [], [(0, 2, 3, 1), (4, 5, 7, 6), (0, 1, 5, 4), (1, 3, 7, 5), (2, 0, 4, 6), (3, 2, 6, 7)])
_uv = me_3gep.uv_layers.new(name='UVMap')
_uv.uv.foreach_set('vector', [0.0, 0.0, 0.0, 1.0, 1.0, 1.0, 1.0, 0.0, 0.0, 0.0, 1.0, 0.0, 1.0, 1.0, 0.0, 1.0, 0.0, 0.0, 1.0, 0.0, 1.0, 0.0, 0.0, 0.0, 1.0, 0.0, 1.0, 1.0, 1.0, 1.0, 1.0, 0.0, 0.0, 1.0, 0.0, 0.0, 0.0, 0.0, 0.0, 1.0, 1.0, 1.0, 0.0, 1.0, 0.0, 1.0, 1.0, 1.0])
me_3gep.materials.append(mat_3gep)
me_3gep.use_remesh_preserve_volume = False
me_3gep.use_remesh_preserve_attributes = False
me_3gep.use_mirror_vertex_groups = False
me_3gep.update()
me_3ged = bpy.data.meshes.new('3GED')
me_3ged.from_pydata([(-0.3236, -0.5, 0.0), (0.3236, -0.5, 0.0), (-0.3236, 0.5, 0.0), (0.3236, 0.5, 0.0), (-0.3236, -0.5, 0.01), (0.3236, -0.5, 0.01), (-0.3236, 0.5, 0.01), (0.3236, 0.5, 0.01)], [], [(0, 2, 3, 1), (4, 5, 7, 6), (0, 1, 5, 4), (1, 3, 7, 5), (2, 0, 4, 6), (3, 2, 6, 7)])
_uv = me_3ged.uv_layers.new(name='UVMap')
_uv.uv.foreach_set('vector', [0.0, 0.0, 0.0, 1.0, 1.0, 1.0, 1.0, 0.0, 0.0, 0.0, 1.0, 0.0, 1.0, 1.0, 0.0, 1.0, 0.0, 0.0, 1.0, 0.0, 1.0, 0.0, 0.0, 0.0, 1.0, 0.0, 1.0, 1.0, 1.0, 1.0, 1.0, 0.0, 0.0, 1.0, 0.0, 0.0, 0.0, 0.0, 0.0, 1.0, 1.0, 1.0, 0.0, 1.0, 0.0, 1.0, 1.0, 1.0])
me_3ged.materials.append(mat_3ged)
me_3ged.use_remesh_preserve_volume = False
me_3ged.use_remesh_preserve_attributes = False
me_3ged.use_mirror_vertex_groups = False
me_3ged.update()
me_3bhw = bpy.data.meshes.new('3BHW')
me_3bhw.from_pydata([(-0.3236, -0.5, 0.0), (0.3236, -0.5, 0.0), (-0.3236, 0.5, 0.0), (0.3236, 0.5, 0.0), (-0.3236, -0.5, 0.01), (0.3236, -0.5, 0.01), (-0.3236, 0.5, 0.01), (0.3236, 0.5, 0.01)], [], [(0, 2, 3, 1), (4, 5, 7, 6), (3, 2, 6, 7), (0, 1, 5, 4), (1, 3, 7, 5), (2, 0, 4, 6)])
_uv = me_3bhw.uv_layers.new(name='UVMap')
_uv.uv.foreach_set('vector', [0.0, 0.0, 0.0, 1.0, 1.0, 1.0, 1.0, 0.0, 0.0, 0.0, 1.0, 0.0, 1.0, 1.0, 0.0, 1.0, 1.0, 1.0, 0.0, 1.0, 0.0, 1.0, 1.0, 1.0, 0.0, 0.0, 1.0, 0.0, 1.0, 0.0, 0.0, 0.0, 1.0, 0.0, 1.0, 1.0, 1.0, 1.0, 1.0, 0.0, 0.0, 1.0, 0.0, 0.0, 0.0, 0.0, 0.0, 1.0])
me_3bhw.materials.append(mat_3bhw)
me_3bhw.use_remesh_preserve_volume = False
me_3bhw.use_remesh_preserve_attributes = False
me_3bhw.use_mirror_vertex_groups = False
me_3bhw.update()
me_3bhp = bpy.data.meshes.new('3BHP')
me_3bhp.from_pydata([(-0.3236, -0.5, 0.0), (0.3236, -0.5, 0.0), (-0.3236, 0.5, 0.0), (0.3236, 0.5, 0.0), (-0.3236, -0.5, 0.01), (0.3236, -0.5, 0.01), (-0.3236, 0.5, 0.01), (0.3236, 0.5, 0.01)], [], [(0, 2, 3, 1), (4, 5, 7, 6), (1, 3, 7, 5), (2, 0, 4, 6), (3, 2, 6, 7), (0, 1, 5, 4)])
_uv = me_3bhp.uv_layers.new(name='UVMap')
_uv.uv.foreach_set('vector', [0.0, 0.0, 0.0, 1.0, 1.0, 1.0, 1.0, 0.0, 0.0, 0.0, 1.0, 0.0, 1.0, 1.0, 0.0, 1.0, 1.0, 0.0, 1.0, 1.0, 1.0, 1.0, 1.0, 0.0, 0.0, 1.0, 0.0, 0.0, 0.0, 0.0, 0.0, 1.0, 1.0, 1.0, 0.0, 1.0, 0.0, 1.0, 1.0, 1.0, 0.0, 0.0, 1.0, 0.0, 1.0, 0.0, 0.0, 0.0])
me_3bhp.materials.append(mat_3bhp)
me_3bhp.use_remesh_preserve_volume = False
me_3bhp.use_remesh_preserve_attributes = False
me_3bhp.use_mirror_vertex_groups = False
me_3bhp.update()
me_3bhd = bpy.data.meshes.new('3BHD')
me_3bhd.from_pydata([(-0.3236, -0.5, 0.0), (0.3236, -0.5, 0.0), (-0.3236, 0.5, 0.0), (0.3236, 0.5, 0.0), (-0.3236, -0.5, 0.01), (0.3236, -0.5, 0.01), (-0.3236, 0.5, 0.01), (0.3236, 0.5, 0.01)], [], [(0, 2, 3, 1), (4, 5, 7, 6), (0, 1, 5, 4), (1, 3, 7, 5), (2, 0, 4, 6), (3, 2, 6, 7)])
_uv = me_3bhd.uv_layers.new(name='UVMap')
_uv.uv.foreach_set('vector', [0.0, 0.0, 0.0, 1.0, 1.0, 1.0, 1.0, 0.0, 0.0, 0.0, 1.0, 0.0, 1.0, 1.0, 0.0, 1.0, 0.0, 0.0, 1.0, 0.0, 1.0, 0.0, 0.0, 0.0, 1.0, 0.0, 1.0, 1.0, 1.0, 1.0, 1.0, 0.0, 0.0, 1.0, 0.0, 0.0, 0.0, 0.0, 0.0, 1.0, 1.0, 1.0, 0.0, 1.0, 0.0, 1.0, 1.0, 1.0])
me_3bhd.materials.append(mat_3bhd)
me_3bhd.use_remesh_preserve_volume = False
me_3bhd.use_remesh_preserve_attributes = False
me_3bhd.use_mirror_vertex_groups = False
me_3bhd.update()
me_3bfw = bpy.data.meshes.new('3BFW')
me_3bfw.from_pydata([(-0.3236, -0.5, 0.0), (0.3236, -0.5, 0.0), (-0.3236, 0.5, 0.0), (0.3236, 0.5, 0.0), (-0.3236, -0.5, 0.01), (0.3236, -0.5, 0.01), (-0.3236, 0.5, 0.01), (0.3236, 0.5, 0.01)], [], [(0, 2, 3, 1), (4, 5, 7, 6), (1, 3, 7, 5), (2, 0, 4, 6), (3, 2, 6, 7), (0, 1, 5, 4)])
_uv = me_3bfw.uv_layers.new(name='UVMap')
_uv.uv.foreach_set('vector', [0.0, 0.0, 0.0, 1.0, 1.0, 1.0, 1.0, 0.0, 0.0, 0.0, 1.0, 0.0, 1.0, 1.0, 0.0, 1.0, 1.0, 0.0, 1.0, 1.0, 1.0, 1.0, 1.0, 0.0, 0.0, 1.0, 0.0, 0.0, 0.0, 0.0, 0.0, 1.0, 1.0, 1.0, 0.0, 1.0, 0.0, 1.0, 1.0, 1.0, 0.0, 0.0, 1.0, 0.0, 1.0, 0.0, 0.0, 0.0])
me_3bfw.materials.append(mat_3bfw)
me_3bfw.use_remesh_preserve_volume = False
me_3bfw.use_remesh_preserve_attributes = False
me_3bfw.use_mirror_vertex_groups = False
me_3bfw.update()
me_3bfp = bpy.data.meshes.new('3BFP')
me_3bfp.from_pydata([(-0.3236, -0.5, 0.0), (0.3236, -0.5, 0.0), (-0.3236, 0.5, 0.0), (0.3236, 0.5, 0.0), (-0.3236, -0.5, 0.01), (0.3236, -0.5, 0.01), (-0.3236, 0.5, 0.01), (0.3236, 0.5, 0.01)], [], [(0, 2, 3, 1), (4, 5, 7, 6), (1, 3, 7, 5), (2, 0, 4, 6), (3, 2, 6, 7), (0, 1, 5, 4)])
_uv = me_3bfp.uv_layers.new(name='UVMap')
_uv.uv.foreach_set('vector', [0.0, 0.0, 0.0, 1.0, 1.0, 1.0, 1.0, 0.0, 0.0, 0.0, 1.0, 0.0, 1.0, 1.0, 0.0, 1.0, 1.0, 0.0, 1.0, 1.0, 1.0, 1.0, 1.0, 0.0, 0.0, 1.0, 0.0, 0.0, 0.0, 0.0, 0.0, 1.0, 1.0, 1.0, 0.0, 1.0, 0.0, 1.0, 1.0, 1.0, 0.0, 0.0, 1.0, 0.0, 1.0, 0.0, 0.0, 0.0])
me_3bfp.materials.append(mat_3bfp)
me_3bfp.use_remesh_preserve_volume = False
me_3bfp.use_remesh_preserve_attributes = False
me_3bfp.use_mirror_vertex_groups = False
me_3bfp.update()
me_3bfd = bpy.data.meshes.new('3BFD')
me_3bfd.from_pydata([(-0.3236, -0.5, 0.0), (0.3236, -0.5, 0.0), (-0.3236, 0.5, 0.0), (0.3236, 0.5, 0.0), (-0.3236, -0.5, 0.01), (0.3236, -0.5, 0.01), (-0.3236, 0.5, 0.01), (0.3236, 0.5, 0.01)], [], [(0, 2, 3, 1), (4, 5, 7, 6), (3, 2, 6, 7), (0, 1, 5, 4), (1, 3, 7, 5), (2, 0, 4, 6)])
_uv = me_3bfd.uv_layers.new(name='UVMap')
_uv.uv.foreach_set('vector', [0.0, 0.0, 0.0, 1.0, 1.0, 1.0, 1.0, 0.0, 0.0, 0.0, 1.0, 0.0, 1.0, 1.0, 0.0, 1.0, 1.0, 1.0, 0.0, 1.0, 0.0, 1.0, 1.0, 1.0, 0.0, 0.0, 1.0, 0.0, 1.0, 0.0, 0.0, 0.0, 1.0, 0.0, 1.0, 1.0, 1.0, 1.0, 1.0, 0.0, 0.0, 1.0, 0.0, 0.0, 0.0, 0.0, 0.0, 1.0])
me_3bfd.materials.append(mat_3bfd)
me_3bfd.use_remesh_preserve_volume = False
me_3bfd.use_remesh_preserve_attributes = False
me_3bfd.use_mirror_vertex_groups = False
me_3bfd.update()
me_3bew = bpy.data.meshes.new('3BEW')
me_3bew.from_pydata([(-0.3236, -0.5, 0.0), (0.3236, -0.5, 0.0), (-0.3236, 0.5, 0.0), (0.3236, 0.5, 0.0), (-0.3236, -0.5, 0.01), (0.3236, -0.5, 0.01), (-0.3236, 0.5, 0.01), (0.3236, 0.5, 0.01)], [], [(0, 2, 3, 1), (4, 5, 7, 6), (3, 2, 6, 7), (0, 1, 5, 4), (1, 3, 7, 5), (2, 0, 4, 6)])
_uv = me_3bew.uv_layers.new(name='UVMap')
_uv.uv.foreach_set('vector', [0.0, 0.0, 0.0, 1.0, 1.0, 1.0, 1.0, 0.0, 0.0, 0.0, 1.0, 0.0, 1.0, 1.0, 0.0, 1.0, 1.0, 1.0, 0.0, 1.0, 0.0, 1.0, 1.0, 1.0, 0.0, 0.0, 1.0, 0.0, 1.0, 0.0, 0.0, 0.0, 1.0, 0.0, 1.0, 1.0, 1.0, 1.0, 1.0, 0.0, 0.0, 1.0, 0.0, 0.0, 0.0, 0.0, 0.0, 1.0])
me_3bew.materials.append(mat_3bew)
me_3bew.use_remesh_preserve_volume = False
me_3bew.use_remesh_preserve_attributes = False
me_3bew.use_mirror_vertex_groups = False
me_3bew.update()
me_3bep = bpy.data.meshes.new('3BEP')
me_3bep.from_pydata([(-0.3236, -0.5, 0.0), (0.3236, -0.5, 0.0), (-0.3236, 0.5, 0.0), (0.3236, 0.5, 0.0), (-0.3236, -0.5, 0.01), (0.3236, -0.5, 0.01), (-0.3236, 0.5, 0.01), (0.3236, 0.5, 0.01)], [], [(0, 2, 3, 1), (4, 5, 7, 6), (1, 3, 7, 5), (2, 0, 4, 6), (3, 2, 6, 7), (0, 1, 5, 4)])
_uv = me_3bep.uv_layers.new(name='UVMap')
_uv.uv.foreach_set('vector', [0.0, 0.0, 0.0, 1.0, 1.0, 1.0, 1.0, 0.0, 0.0, 0.0, 1.0, 0.0, 1.0, 1.0, 0.0, 1.0, 1.0, 0.0, 1.0, 1.0, 1.0, 1.0, 1.0, 0.0, 0.0, 1.0, 0.0, 0.0, 0.0, 0.0, 0.0, 1.0, 1.0, 1.0, 0.0, 1.0, 0.0, 1.0, 1.0, 1.0, 0.0, 0.0, 1.0, 0.0, 1.0, 0.0, 0.0, 0.0])
me_3bep.materials.append(mat_3bep)
me_3bep.use_remesh_preserve_volume = False
me_3bep.use_remesh_preserve_attributes = False
me_3bep.use_mirror_vertex_groups = False
me_3bep.update()
me_3bed = bpy.data.meshes.new('3BED')
me_3bed.from_pydata([(-0.3236, -0.5, 0.0), (0.3236, -0.5, 0.0), (-0.3236, 0.5, 0.0), (0.3236, 0.5, 0.0), (-0.3236, -0.5, 0.01), (0.3236, -0.5, 0.01), (-0.3236, 0.5, 0.01), (0.3236, 0.5, 0.01)], [], [(0, 2, 3, 1), (4, 5, 7, 6), (2, 0, 4, 6), (3, 2, 6, 7), (0, 1, 5, 4), (1, 3, 7, 5)])
_uv = me_3bed.uv_layers.new(name='UVMap')
_uv.uv.foreach_set('vector', [0.0, 0.0, 0.0, 1.0, 1.0, 1.0, 1.0, 0.0, 0.0, 0.0, 1.0, 0.0, 1.0, 1.0, 0.0, 1.0, 0.0, 1.0, 0.0, 0.0, 0.0, 0.0, 0.0, 1.0, 1.0, 1.0, 0.0, 1.0, 0.0, 1.0, 1.0, 1.0, 0.0, 0.0, 1.0, 0.0, 1.0, 0.0, 0.0, 0.0, 1.0, 0.0, 1.0, 1.0, 1.0, 1.0, 1.0, 0.0])
me_3bed.materials.append(mat_3bed)
me_3bed.use_remesh_preserve_volume = False
me_3bed.use_remesh_preserve_attributes = False
me_3bed.use_mirror_vertex_groups = False
me_3bed.update()
me_2rhw = bpy.data.meshes.new('2RHW')
me_2rhw.from_pydata([(-0.3236, -0.5, 0.0), (0.3236, -0.5, 0.0), (-0.3236, 0.5, 0.0), (0.3236, 0.5, 0.0), (-0.3236, -0.5, 0.01), (0.3236, -0.5, 0.01), (-0.3236, 0.5, 0.01), (0.3236, 0.5, 0.01)], [], [(0, 2, 3, 1), (4, 5, 7, 6), (1, 3, 7, 5), (2, 0, 4, 6), (3, 2, 6, 7), (0, 1, 5, 4)])
_uv = me_2rhw.uv_layers.new(name='UVMap')
_uv.uv.foreach_set('vector', [0.0, 0.0, 0.0, 1.0, 1.0, 1.0, 1.0, 0.0, 0.0, 0.0, 1.0, 0.0, 1.0, 1.0, 0.0, 1.0, 1.0, 0.0, 1.0, 1.0, 1.0, 1.0, 1.0, 0.0, 0.0, 1.0, 0.0, 0.0, 0.0, 0.0, 0.0, 1.0, 1.0, 1.0, 0.0, 1.0, 0.0, 1.0, 1.0, 1.0, 0.0, 0.0, 1.0, 0.0, 1.0, 0.0, 0.0, 0.0])
me_2rhw.materials.append(mat_2rhw)
me_2rhw.use_remesh_preserve_volume = False
me_2rhw.use_remesh_preserve_attributes = False
me_2rhw.use_mirror_vertex_groups = False
me_2rhw.update()
me_2rhp = bpy.data.meshes.new('2RHP')
me_2rhp.from_pydata([(-0.3236, -0.5, 0.0), (0.3236, -0.5, 0.0), (-0.3236, 0.5, 0.0), (0.3236, 0.5, 0.0), (-0.3236, -0.5, 0.01), (0.3236, -0.5, 0.01), (-0.3236, 0.5, 0.01), (0.3236, 0.5, 0.01)], [], [(0, 2, 3, 1), (4, 5, 7, 6), (3, 2, 6, 7), (0, 1, 5, 4), (1, 3, 7, 5), (2, 0, 4, 6)])
_uv = me_2rhp.uv_layers.new(name='UVMap')
_uv.uv.foreach_set('vector', [0.0, 0.0, 0.0, 1.0, 1.0, 1.0, 1.0, 0.0, 0.0, 0.0, 1.0, 0.0, 1.0, 1.0, 0.0, 1.0, 1.0, 1.0, 0.0, 1.0, 0.0, 1.0, 1.0, 1.0, 0.0, 0.0, 1.0, 0.0, 1.0, 0.0, 0.0, 0.0, 1.0, 0.0, 1.0, 1.0, 1.0, 1.0, 1.0, 0.0, 0.0, 1.0, 0.0, 0.0, 0.0, 0.0, 0.0, 1.0])
me_2rhp.materials.append(mat_2rhp)
me_2rhp.use_remesh_preserve_volume = False
me_2rhp.use_remesh_preserve_attributes = False
me_2rhp.use_mirror_vertex_groups = False
me_2rhp.update()
me_2rhd = bpy.data.meshes.new('2RHD')
me_2rhd.from_pydata([(-0.3236, -0.5, 0.0), (0.3236, -0.5, 0.0), (-0.3236, 0.5, 0.0), (0.3236, 0.5, 0.0), (-0.3236, -0.5, 0.01), (0.3236, -0.5, 0.01), (-0.3236, 0.5, 0.01), (0.3236, 0.5, 0.01)], [], [(0, 2, 3, 1), (4, 5, 7, 6), (3, 2, 6, 7), (0, 1, 5, 4), (1, 3, 7, 5), (2, 0, 4, 6)])
_uv = me_2rhd.uv_layers.new(name='UVMap')
_uv.uv.foreach_set('vector', [0.0, 0.0, 0.0, 1.0, 1.0, 1.0, 1.0, 0.0, 0.0, 0.0, 1.0, 0.0, 1.0, 1.0, 0.0, 1.0, 1.0, 1.0, 0.0, 1.0, 0.0, 1.0, 1.0, 1.0, 0.0, 0.0, 1.0, 0.0, 1.0, 0.0, 0.0, 0.0, 1.0, 0.0, 1.0, 1.0, 1.0, 1.0, 1.0, 0.0, 0.0, 1.0, 0.0, 0.0, 0.0, 0.0, 0.0, 1.0])
me_2rhd.materials.append(mat_2rhd)
me_2rhd.use_remesh_preserve_volume = False
me_2rhd.use_remesh_preserve_attributes = False
me_2rhd.use_mirror_vertex_groups = False
me_2rhd.update()
me_2rfw = bpy.data.meshes.new('2RFW')
me_2rfw.from_pydata([(-0.3236, -0.5, 0.0), (0.3236, -0.5, 0.0), (-0.3236, 0.5, 0.0), (0.3236, 0.5, 0.0), (-0.3236, -0.5, 0.01), (0.3236, -0.5, 0.01), (-0.3236, 0.5, 0.01), (0.3236, 0.5, 0.01)], [], [(0, 2, 3, 1), (4, 5, 7, 6), (1, 3, 7, 5), (2, 0, 4, 6), (3, 2, 6, 7), (0, 1, 5, 4)])
_uv = me_2rfw.uv_layers.new(name='UVMap')
_uv.uv.foreach_set('vector', [0.0, 0.0, 0.0, 1.0, 1.0, 1.0, 1.0, 0.0, 0.0, 0.0, 1.0, 0.0, 1.0, 1.0, 0.0, 1.0, 1.0, 0.0, 1.0, 1.0, 1.0, 1.0, 1.0, 0.0, 0.0, 1.0, 0.0, 0.0, 0.0, 0.0, 0.0, 1.0, 1.0, 1.0, 0.0, 1.0, 0.0, 1.0, 1.0, 1.0, 0.0, 0.0, 1.0, 0.0, 1.0, 0.0, 0.0, 0.0])
me_2rfw.materials.append(mat_2rfw)
me_2rfw.use_remesh_preserve_volume = False
me_2rfw.use_remesh_preserve_attributes = False
me_2rfw.use_mirror_vertex_groups = False
me_2rfw.update()
me_2rfp = bpy.data.meshes.new('2RFP')
me_2rfp.from_pydata([(-0.3236, -0.5, 0.0), (0.3236, -0.5, 0.0), (-0.3236, 0.5, 0.0), (0.3236, 0.5, 0.0), (-0.3236, -0.5, 0.01), (0.3236, -0.5, 0.01), (-0.3236, 0.5, 0.01), (0.3236, 0.5, 0.01)], [], [(0, 2, 3, 1), (4, 5, 7, 6), (1, 3, 7, 5), (2, 0, 4, 6), (3, 2, 6, 7), (0, 1, 5, 4)])
_uv = me_2rfp.uv_layers.new(name='UVMap')
_uv.uv.foreach_set('vector', [0.0, 0.0, 0.0, 1.0, 1.0, 1.0, 1.0, 0.0, 0.0, 0.0, 1.0, 0.0, 1.0, 1.0, 0.0, 1.0, 1.0, 0.0, 1.0, 1.0, 1.0, 1.0, 1.0, 0.0, 0.0, 1.0, 0.0, 0.0, 0.0, 0.0, 0.0, 1.0, 1.0, 1.0, 0.0, 1.0, 0.0, 1.0, 1.0, 1.0, 0.0, 0.0, 1.0, 0.0, 1.0, 0.0, 0.0, 0.0])
me_2rfp.materials.append(mat_2rfp)
me_2rfp.use_remesh_preserve_volume = False
me_2rfp.use_remesh_preserve_attributes = False
me_2rfp.use_mirror_vertex_groups = False
me_2rfp.update()
me_2rfd = bpy.data.meshes.new('2RFD')
me_2rfd.from_pydata([(-0.3236, -0.5, 0.0), (0.3236, -0.5, 0.0), (-0.3236, 0.5, 0.0), (0.3236, 0.5, 0.0), (-0.3236, -0.5, 0.01), (0.3236, -0.5, 0.01), (-0.3236, 0.5, 0.01), (0.3236, 0.5, 0.01)], [], [(0, 2, 3, 1), (4, 5, 7, 6), (3, 2, 6, 7), (0, 1, 5, 4), (1, 3, 7, 5), (2, 0, 4, 6)])
_uv = me_2rfd.uv_layers.new(name='UVMap')
_uv.uv.foreach_set('vector', [0.0, 0.0, 0.0, 1.0, 1.0, 1.0, 1.0, 0.0, 0.0, 0.0, 1.0, 0.0, 1.0, 1.0, 0.0, 1.0, 1.0, 1.0, 0.0, 1.0, 0.0, 1.0, 1.0, 1.0, 0.0, 0.0, 1.0, 0.0, 1.0, 0.0, 0.0, 0.0, 1.0, 0.0, 1.0, 1.0, 1.0, 1.0, 1.0, 0.0, 0.0, 1.0, 0.0, 0.0, 0.0, 0.0, 0.0, 1.0])
me_2rfd.materials.append(mat_2rfd)
me_2rfd.use_remesh_preserve_volume = False
me_2rfd.use_remesh_preserve_attributes = False
me_2rfd.use_mirror_vertex_groups = False
me_2rfd.update()
me_2rew = bpy.data.meshes.new('2REW')
me_2rew.from_pydata([(-0.3236, -0.5, 0.0), (0.3236, -0.5, 0.0), (-0.3236, 0.5, 0.0), (0.3236, 0.5, 0.0), (-0.3236, -0.5, 0.01), (0.3236, -0.5, 0.01), (-0.3236, 0.5, 0.01), (0.3236, 0.5, 0.01)], [], [(0, 2, 3, 1), (4, 5, 7, 6), (0, 1, 5, 4), (1, 3, 7, 5), (2, 0, 4, 6), (3, 2, 6, 7)])
_uv = me_2rew.uv_layers.new(name='UVMap')
_uv.uv.foreach_set('vector', [0.0, 0.0, 0.0, 1.0, 1.0, 1.0, 1.0, 0.0, 0.0, 0.0, 1.0, 0.0, 1.0, 1.0, 0.0, 1.0, 0.0, 0.0, 1.0, 0.0, 1.0, 0.0, 0.0, 0.0, 1.0, 0.0, 1.0, 1.0, 1.0, 1.0, 1.0, 0.0, 0.0, 1.0, 0.0, 0.0, 0.0, 0.0, 0.0, 1.0, 1.0, 1.0, 0.0, 1.0, 0.0, 1.0, 1.0, 1.0])
me_2rew.materials.append(mat_2rew)
me_2rew.use_remesh_preserve_volume = False
me_2rew.use_remesh_preserve_attributes = False
me_2rew.use_mirror_vertex_groups = False
me_2rew.update()
me_2rep = bpy.data.meshes.new('2REP')
me_2rep.from_pydata([(-0.3236, -0.5, 0.0), (0.3236, -0.5, 0.0), (-0.3236, 0.5, 0.0), (0.3236, 0.5, 0.0), (-0.3236, -0.5, 0.01), (0.3236, -0.5, 0.01), (-0.3236, 0.5, 0.01), (0.3236, 0.5, 0.01)], [], [(0, 2, 3, 1), (4, 5, 7, 6), (1, 3, 7, 5), (2, 0, 4, 6), (3, 2, 6, 7), (0, 1, 5, 4)])
_uv = me_2rep.uv_layers.new(name='UVMap')
_uv.uv.foreach_set('vector', [0.0, 0.0, 0.0, 1.0, 1.0, 1.0, 1.0, 0.0, 0.0, 0.0, 1.0, 0.0, 1.0, 1.0, 0.0, 1.0, 1.0, 0.0, 1.0, 1.0, 1.0, 1.0, 1.0, 0.0, 0.0, 1.0, 0.0, 0.0, 0.0, 0.0, 0.0, 1.0, 1.0, 1.0, 0.0, 1.0, 0.0, 1.0, 1.0, 1.0, 0.0, 0.0, 1.0, 0.0, 1.0, 0.0, 0.0, 0.0])
me_2rep.materials.append(mat_2rep)
me_2rep.use_remesh_preserve_volume = False
me_2rep.use_remesh_preserve_attributes = False
me_2rep.use_mirror_vertex_groups = False
me_2rep.update()
me_2red = bpy.data.meshes.new('2RED')
me_2red.from_pydata([(-0.3236, -0.5, 0.0), (0.3236, -0.5, 0.0), (-0.3236, 0.5, 0.0), (0.3236, 0.5, 0.0), (-0.3236, -0.5, 0.01), (0.3236, -0.5, 0.01), (-0.3236, 0.5, 0.01), (0.3236, 0.5, 0.01)], [], [(0, 2, 3, 1), (4, 5, 7, 6), (1, 3, 7, 5), (2, 0, 4, 6), (3, 2, 6, 7), (0, 1, 5, 4)])
_uv = me_2red.uv_layers.new(name='UVMap')
_uv.uv.foreach_set('vector', [0.0, 0.0, 0.0, 1.0, 1.0, 1.0, 1.0, 0.0, 0.0, 0.0, 1.0, 0.0, 1.0, 1.0, 0.0, 1.0, 1.0, 0.0, 1.0, 1.0, 1.0, 1.0, 1.0, 0.0, 0.0, 1.0, 0.0, 0.0, 0.0, 0.0, 0.0, 1.0, 1.0, 1.0, 0.0, 1.0, 0.0, 1.0, 1.0, 1.0, 0.0, 0.0, 1.0, 0.0, 1.0, 0.0, 0.0, 0.0])
me_2red.materials.append(mat_2red)
me_2red.use_remesh_preserve_volume = False
me_2red.use_remesh_preserve_attributes = False
me_2red.use_mirror_vertex_groups = False
me_2red.update()
me_2ghw = bpy.data.meshes.new('2GHW')
me_2ghw.from_pydata([(-0.3236, -0.5, 0.0), (0.3236, -0.5, 0.0), (-0.3236, 0.5, 0.0), (0.3236, 0.5, 0.0), (-0.3236, -0.5, 0.01), (0.3236, -0.5, 0.01), (-0.3236, 0.5, 0.01), (0.3236, 0.5, 0.01)], [], [(0, 2, 3, 1), (4, 5, 7, 6), (3, 2, 6, 7), (0, 1, 5, 4), (1, 3, 7, 5), (2, 0, 4, 6)])
_uv = me_2ghw.uv_layers.new(name='UVMap')
_uv.uv.foreach_set('vector', [0.0, 0.0, 0.0, 1.0, 1.0, 1.0, 1.0, 0.0, 0.0, 0.0, 1.0, 0.0, 1.0, 1.0, 0.0, 1.0, 1.0, 1.0, 0.0, 1.0, 0.0, 1.0, 1.0, 1.0, 0.0, 0.0, 1.0, 0.0, 1.0, 0.0, 0.0, 0.0, 1.0, 0.0, 1.0, 1.0, 1.0, 1.0, 1.0, 0.0, 0.0, 1.0, 0.0, 0.0, 0.0, 0.0, 0.0, 1.0])
me_2ghw.materials.append(mat_2ghw)
me_2ghw.use_remesh_preserve_volume = False
me_2ghw.use_remesh_preserve_attributes = False
me_2ghw.use_mirror_vertex_groups = False
me_2ghw.update()
me_2ghp = bpy.data.meshes.new('2GHP')
me_2ghp.from_pydata([(-0.3236, -0.5, 0.0), (0.3236, -0.5, 0.0), (-0.3236, 0.5, 0.0), (0.3236, 0.5, 0.0), (-0.3236, -0.5, 0.01), (0.3236, -0.5, 0.01), (-0.3236, 0.5, 0.01), (0.3236, 0.5, 0.01)], [], [(0, 2, 3, 1), (4, 5, 7, 6), (1, 3, 7, 5), (2, 0, 4, 6), (3, 2, 6, 7), (0, 1, 5, 4)])
_uv = me_2ghp.uv_layers.new(name='UVMap')
_uv.uv.foreach_set('vector', [0.0, 0.0, 0.0, 1.0, 1.0, 1.0, 1.0, 0.0, 0.0, 0.0, 1.0, 0.0, 1.0, 1.0, 0.0, 1.0, 1.0, 0.0, 1.0, 1.0, 1.0, 1.0, 1.0, 0.0, 0.0, 1.0, 0.0, 0.0, 0.0, 0.0, 0.0, 1.0, 1.0, 1.0, 0.0, 1.0, 0.0, 1.0, 1.0, 1.0, 0.0, 0.0, 1.0, 0.0, 1.0, 0.0, 0.0, 0.0])
me_2ghp.materials.append(mat_2ghp)
me_2ghp.use_remesh_preserve_volume = False
me_2ghp.use_remesh_preserve_attributes = False
me_2ghp.use_mirror_vertex_groups = False
me_2ghp.update()
me_2ghd = bpy.data.meshes.new('2GHD')
me_2ghd.from_pydata([(-0.3236, -0.5, 0.0), (0.3236, -0.5, 0.0), (-0.3236, 0.5, 0.0), (0.3236, 0.5, 0.0), (-0.3236, -0.5, 0.01), (0.3236, -0.5, 0.01), (-0.3236, 0.5, 0.01), (0.3236, 0.5, 0.01)], [], [(0, 2, 3, 1), (4, 5, 7, 6), (2, 0, 4, 6), (3, 2, 6, 7), (0, 1, 5, 4), (1, 3, 7, 5)])
_uv = me_2ghd.uv_layers.new(name='UVMap')
_uv.uv.foreach_set('vector', [0.0, 0.0, 0.0, 1.0, 1.0, 1.0, 1.0, 0.0, 0.0, 0.0, 1.0, 0.0, 1.0, 1.0, 0.0, 1.0, 0.0, 1.0, 0.0, 0.0, 0.0, 0.0, 0.0, 1.0, 1.0, 1.0, 0.0, 1.0, 0.0, 1.0, 1.0, 1.0, 0.0, 0.0, 1.0, 0.0, 1.0, 0.0, 0.0, 0.0, 1.0, 0.0, 1.0, 1.0, 1.0, 1.0, 1.0, 0.0])
me_2ghd.materials.append(mat_2ghd)
me_2ghd.use_remesh_preserve_volume = False
me_2ghd.use_remesh_preserve_attributes = False
me_2ghd.use_mirror_vertex_groups = False
me_2ghd.update()
me_2gfw = bpy.data.meshes.new('2GFW')
me_2gfw.from_pydata([(-0.3236, -0.5, 0.0), (0.3236, -0.5, 0.0), (-0.3236, 0.5, 0.0), (0.3236, 0.5, 0.0), (-0.3236, -0.5, 0.01), (0.3236, -0.5, 0.01), (-0.3236, 0.5, 0.01), (0.3236, 0.5, 0.01)], [], [(0, 2, 3, 1), (4, 5, 7, 6), (1, 3, 7, 5), (2, 0, 4, 6), (3, 2, 6, 7), (0, 1, 5, 4)])
_uv = me_2gfw.uv_layers.new(name='UVMap')
_uv.uv.foreach_set('vector', [0.0, 0.0, 0.0, 1.0, 1.0, 1.0, 1.0, 0.0, 0.0, 0.0, 1.0, 0.0, 1.0, 1.0, 0.0, 1.0, 1.0, 0.0, 1.0, 1.0, 1.0, 1.0, 1.0, 0.0, 0.0, 1.0, 0.0, 0.0, 0.0, 0.0, 0.0, 1.0, 1.0, 1.0, 0.0, 1.0, 0.0, 1.0, 1.0, 1.0, 0.0, 0.0, 1.0, 0.0, 1.0, 0.0, 0.0, 0.0])
me_2gfw.materials.append(mat_2gfw)
me_2gfw.use_remesh_preserve_volume = False
me_2gfw.use_remesh_preserve_attributes = False
me_2gfw.use_mirror_vertex_groups = False
me_2gfw.update()
me_2gfp = bpy.data.meshes.new('2GFP')
me_2gfp.from_pydata([(-0.3236, -0.5, 0.0), (0.3236, -0.5, 0.0), (-0.3236, 0.5, 0.0), (0.3236, 0.5, 0.0), (-0.3236, -0.5, 0.01), (0.3236, -0.5, 0.01), (-0.3236, 0.5, 0.01), (0.3236, 0.5, 0.01)], [], [(0, 2, 3, 1), (4, 5, 7, 6), (3, 2, 6, 7), (0, 1, 5, 4), (1, 3, 7, 5), (2, 0, 4, 6)])
_uv = me_2gfp.uv_layers.new(name='UVMap')
_uv.uv.foreach_set('vector', [0.0, 0.0, 0.0, 1.0, 1.0, 1.0, 1.0, 0.0, 0.0, 0.0, 1.0, 0.0, 1.0, 1.0, 0.0, 1.0, 1.0, 1.0, 0.0, 1.0, 0.0, 1.0, 1.0, 1.0, 0.0, 0.0, 1.0, 0.0, 1.0, 0.0, 0.0, 0.0, 1.0, 0.0, 1.0, 1.0, 1.0, 1.0, 1.0, 0.0, 0.0, 1.0, 0.0, 0.0, 0.0, 0.0, 0.0, 1.0])
me_2gfp.materials.append(mat_2gfp)
me_2gfp.use_remesh_preserve_volume = False
me_2gfp.use_remesh_preserve_attributes = False
me_2gfp.use_mirror_vertex_groups = False
me_2gfp.update()
me_2gfd = bpy.data.meshes.new('2GFD')
me_2gfd.from_pydata([(-0.3236, -0.5, 0.0), (0.3236, -0.5, 0.0), (-0.3236, 0.5, 0.0), (0.3236, 0.5, 0.0), (-0.3236, -0.5, 0.01), (0.3236, -0.5, 0.01), (-0.3236, 0.5, 0.01), (0.3236, 0.5, 0.01)], [], [(0, 2, 3, 1), (4, 5, 7, 6), (2, 0, 4, 6), (3, 2, 6, 7), (0, 1, 5, 4), (1, 3, 7, 5)])
_uv = me_2gfd.uv_layers.new(name='UVMap')
_uv.uv.foreach_set('vector', [0.0, 0.0, 0.0, 1.0, 1.0, 1.0, 1.0, 0.0, 0.0, 0.0, 1.0, 0.0, 1.0, 1.0, 0.0, 1.0, 0.0, 1.0, 0.0, 0.0, 0.0, 0.0, 0.0, 1.0, 1.0, 1.0, 0.0, 1.0, 0.0, 1.0, 1.0, 1.0, 0.0, 0.0, 1.0, 0.0, 1.0, 0.0, 0.0, 0.0, 1.0, 0.0, 1.0, 1.0, 1.0, 1.0, 1.0, 0.0])
me_2gfd.materials.append(mat_2gfd)
me_2gfd.use_remesh_preserve_volume = False
me_2gfd.use_remesh_preserve_attributes = False
me_2gfd.use_mirror_vertex_groups = False
me_2gfd.update()
me_2gew = bpy.data.meshes.new('2GEW')
me_2gew.from_pydata([(-0.3236, -0.5, 0.0), (0.3236, -0.5, 0.0), (-0.3236, 0.5, 0.0), (0.3236, 0.5, 0.0), (-0.3236, -0.5, 0.01), (0.3236, -0.5, 0.01), (-0.3236, 0.5, 0.01), (0.3236, 0.5, 0.01)], [], [(0, 2, 3, 1), (4, 5, 7, 6), (1, 3, 7, 5), (2, 0, 4, 6), (3, 2, 6, 7), (0, 1, 5, 4)])
_uv = me_2gew.uv_layers.new(name='UVMap')
_uv.uv.foreach_set('vector', [0.0, 0.0, 0.0, 1.0, 1.0, 1.0, 1.0, 0.0, 0.0, 0.0, 1.0, 0.0, 1.0, 1.0, 0.0, 1.0, 1.0, 0.0, 1.0, 1.0, 1.0, 1.0, 1.0, 0.0, 0.0, 1.0, 0.0, 0.0, 0.0, 0.0, 0.0, 1.0, 1.0, 1.0, 0.0, 1.0, 0.0, 1.0, 1.0, 1.0, 0.0, 0.0, 1.0, 0.0, 1.0, 0.0, 0.0, 0.0])
me_2gew.materials.append(mat_2gew)
me_2gew.use_remesh_preserve_volume = False
me_2gew.use_remesh_preserve_attributes = False
me_2gew.use_mirror_vertex_groups = False
me_2gew.update()
me_2gep = bpy.data.meshes.new('2GEP')
me_2gep.from_pydata([(-0.3236, -0.5, 0.0), (0.3236, -0.5, 0.0), (-0.3236, 0.5, 0.0), (0.3236, 0.5, 0.0), (-0.3236, -0.5, 0.01), (0.3236, -0.5, 0.01), (-0.3236, 0.5, 0.01), (0.3236, 0.5, 0.01)], [], [(0, 2, 3, 1), (4, 5, 7, 6), (3, 2, 6, 7), (0, 1, 5, 4), (1, 3, 7, 5), (2, 0, 4, 6)])
_uv = me_2gep.uv_layers.new(name='UVMap')
_uv.uv.foreach_set('vector', [0.0, 0.0, 0.0, 1.0, 1.0, 1.0, 1.0, 0.0, 0.0, 0.0, 1.0, 0.0, 1.0, 1.0, 0.0, 1.0, 1.0, 1.0, 0.0, 1.0, 0.0, 1.0, 1.0, 1.0, 0.0, 0.0, 1.0, 0.0, 1.0, 0.0, 0.0, 0.0, 1.0, 0.0, 1.0, 1.0, 1.0, 1.0, 1.0, 0.0, 0.0, 1.0, 0.0, 0.0, 0.0, 0.0, 0.0, 1.0])
me_2gep.materials.append(mat_2gep)
me_2gep.use_remesh_preserve_volume = False
me_2gep.use_remesh_preserve_attributes = False
me_2gep.use_mirror_vertex_groups = False
me_2gep.update()
me_2ged = bpy.data.meshes.new('2GED')
me_2ged.from_pydata([(-0.3236, -0.5, 0.0), (0.3236, -0.5, 0.0), (-0.3236, 0.5, 0.0), (0.3236, 0.5, 0.0), (-0.3236, -0.5, 0.01), (0.3236, -0.5, 0.01), (-0.3236, 0.5, 0.01), (0.3236, 0.5, 0.01)], [], [(0, 2, 3, 1), (4, 5, 7, 6), (3, 2, 6, 7), (0, 1, 5, 4), (1, 3, 7, 5), (2, 0, 4, 6)])
_uv = me_2ged.uv_layers.new(name='UVMap')
_uv.uv.foreach_set('vector', [0.0, 0.0, 0.0, 1.0, 1.0, 1.0, 1.0, 0.0, 0.0, 0.0, 1.0, 0.0, 1.0, 1.0, 0.0, 1.0, 1.0, 1.0, 0.0, 1.0, 0.0, 1.0, 1.0, 1.0, 0.0, 0.0, 1.0, 0.0, 1.0, 0.0, 0.0, 0.0, 1.0, 0.0, 1.0, 1.0, 1.0, 1.0, 1.0, 0.0, 0.0, 1.0, 0.0, 0.0, 0.0, 0.0, 0.0, 1.0])
me_2ged.materials.append(mat_2ged)
me_2ged.use_remesh_preserve_volume = False
me_2ged.use_remesh_preserve_attributes = False
me_2ged.use_mirror_vertex_groups = False
me_2ged.update()
me_2bhw = bpy.data.meshes.new('2BHW')
me_2bhw.from_pydata([(-0.3236, -0.5, 0.0), (0.3236, -0.5, 0.0), (-0.3236, 0.5, 0.0), (0.3236, 0.5, 0.0), (-0.3236, -0.5, 0.01), (0.3236, -0.5, 0.01), (-0.3236, 0.5, 0.01), (0.3236, 0.5, 0.01)], [], [(0, 2, 3, 1), (4, 5, 7, 6), (1, 3, 7, 5), (2, 0, 4, 6), (3, 2, 6, 7), (0, 1, 5, 4)])
_uv = me_2bhw.uv_layers.new(name='UVMap')
_uv.uv.foreach_set('vector', [0.0, 0.0, 0.0, 1.0, 1.0, 1.0, 1.0, 0.0, 0.0, 0.0, 1.0, 0.0, 1.0, 1.0, 0.0, 1.0, 1.0, 0.0, 1.0, 1.0, 1.0, 1.0, 1.0, 0.0, 0.0, 1.0, 0.0, 0.0, 0.0, 0.0, 0.0, 1.0, 1.0, 1.0, 0.0, 1.0, 0.0, 1.0, 1.0, 1.0, 0.0, 0.0, 1.0, 0.0, 1.0, 0.0, 0.0, 0.0])
me_2bhw.materials.append(mat_2bhw)
me_2bhw.use_remesh_preserve_volume = False
me_2bhw.use_remesh_preserve_attributes = False
me_2bhw.use_mirror_vertex_groups = False
me_2bhw.update()
me_2bhp = bpy.data.meshes.new('2BHP')
me_2bhp.from_pydata([(-0.3236, -0.5, 0.0), (0.3236, -0.5, 0.0), (-0.3236, 0.5, 0.0), (0.3236, 0.5, 0.0), (-0.3236, -0.5, 0.01), (0.3236, -0.5, 0.01), (-0.3236, 0.5, 0.01), (0.3236, 0.5, 0.01)], [], [(0, 2, 3, 1), (4, 5, 7, 6), (1, 3, 7, 5), (2, 0, 4, 6), (3, 2, 6, 7), (0, 1, 5, 4)])
_uv = me_2bhp.uv_layers.new(name='UVMap')
_uv.uv.foreach_set('vector', [0.0, 0.0, 0.0, 1.0, 1.0, 1.0, 1.0, 0.0, 0.0, 0.0, 1.0, 0.0, 1.0, 1.0, 0.0, 1.0, 1.0, 0.0, 1.0, 1.0, 1.0, 1.0, 1.0, 0.0, 0.0, 1.0, 0.0, 0.0, 0.0, 0.0, 0.0, 1.0, 1.0, 1.0, 0.0, 1.0, 0.0, 1.0, 1.0, 1.0, 0.0, 0.0, 1.0, 0.0, 1.0, 0.0, 0.0, 0.0])
me_2bhp.materials.append(mat_2bhp)
me_2bhp.use_remesh_preserve_volume = False
me_2bhp.use_remesh_preserve_attributes = False
me_2bhp.use_mirror_vertex_groups = False
me_2bhp.update()
me_2bhd = bpy.data.meshes.new('2BHD')
me_2bhd.from_pydata([(-0.3236, -0.5, 0.0), (0.3236, -0.5, 0.0), (-0.3236, 0.5, 0.0), (0.3236, 0.5, 0.0), (-0.3236, -0.5, 0.01), (0.3236, -0.5, 0.01), (-0.3236, 0.5, 0.01), (0.3236, 0.5, 0.01)], [], [(0, 2, 3, 1), (4, 5, 7, 6), (1, 3, 7, 5), (2, 0, 4, 6), (3, 2, 6, 7), (0, 1, 5, 4)])
_uv = me_2bhd.uv_layers.new(name='UVMap')
_uv.uv.foreach_set('vector', [0.0, 0.0, 0.0, 1.0, 1.0, 1.0, 1.0, 0.0, 0.0, 0.0, 1.0, 0.0, 1.0, 1.0, 0.0, 1.0, 1.0, 0.0, 1.0, 1.0, 1.0, 1.0, 1.0, 0.0, 0.0, 1.0, 0.0, 0.0, 0.0, 0.0, 0.0, 1.0, 1.0, 1.0, 0.0, 1.0, 0.0, 1.0, 1.0, 1.0, 0.0, 0.0, 1.0, 0.0, 1.0, 0.0, 0.0, 0.0])
me_2bhd.materials.append(mat_2bhd)
me_2bhd.use_remesh_preserve_volume = False
me_2bhd.use_remesh_preserve_attributes = False
me_2bhd.use_mirror_vertex_groups = False
me_2bhd.update()
me_2bfw = bpy.data.meshes.new('2BFW')
me_2bfw.from_pydata([(-0.3236, -0.5, 0.0), (0.3236, -0.5, 0.0), (-0.3236, 0.5, 0.0), (0.3236, 0.5, 0.0), (-0.3236, -0.5, 0.01), (0.3236, -0.5, 0.01), (-0.3236, 0.5, 0.01), (0.3236, 0.5, 0.01)], [], [(0, 2, 3, 1), (4, 5, 7, 6), (1, 3, 7, 5), (2, 0, 4, 6), (3, 2, 6, 7), (0, 1, 5, 4)])
_uv = me_2bfw.uv_layers.new(name='UVMap')
_uv.uv.foreach_set('vector', [0.0, 0.0, 0.0, 1.0, 1.0, 1.0, 1.0, 0.0, 0.0, 0.0, 1.0, 0.0, 1.0, 1.0, 0.0, 1.0, 1.0, 0.0, 1.0, 1.0, 1.0, 1.0, 1.0, 0.0, 0.0, 1.0, 0.0, 0.0, 0.0, 0.0, 0.0, 1.0, 1.0, 1.0, 0.0, 1.0, 0.0, 1.0, 1.0, 1.0, 0.0, 0.0, 1.0, 0.0, 1.0, 0.0, 0.0, 0.0])
me_2bfw.materials.append(mat_2bfw)
me_2bfw.use_remesh_preserve_volume = False
me_2bfw.use_remesh_preserve_attributes = False
me_2bfw.use_mirror_vertex_groups = False
me_2bfw.update()
me_2bfp = bpy.data.meshes.new('2BFP')
me_2bfp.from_pydata([(-0.3236, -0.5, 0.0), (0.3236, -0.5, 0.0), (-0.3236, 0.5, 0.0), (0.3236, 0.5, 0.0), (-0.3236, -0.5, 0.01), (0.3236, -0.5, 0.01), (-0.3236, 0.5, 0.01), (0.3236, 0.5, 0.01)], [], [(0, 2, 3, 1), (4, 5, 7, 6), (3, 2, 6, 7), (0, 1, 5, 4), (1, 3, 7, 5), (2, 0, 4, 6)])
_uv = me_2bfp.uv_layers.new(name='UVMap')
_uv.uv.foreach_set('vector', [0.0, 0.0, 0.0, 1.0, 1.0, 1.0, 1.0, 0.0, 0.0, 0.0, 1.0, 0.0, 1.0, 1.0, 0.0, 1.0, 1.0, 1.0, 0.0, 1.0, 0.0, 1.0, 1.0, 1.0, 0.0, 0.0, 1.0, 0.0, 1.0, 0.0, 0.0, 0.0, 1.0, 0.0, 1.0, 1.0, 1.0, 1.0, 1.0, 0.0, 0.0, 1.0, 0.0, 0.0, 0.0, 0.0, 0.0, 1.0])
me_2bfp.materials.append(mat_2bfp)
me_2bfp.use_remesh_preserve_volume = False
me_2bfp.use_remesh_preserve_attributes = False
me_2bfp.use_mirror_vertex_groups = False
me_2bfp.update()
me_2bfd = bpy.data.meshes.new('2BFD')
me_2bfd.from_pydata([(-0.3236, -0.5, 0.0), (0.3236, -0.5, 0.0), (-0.3236, 0.5, 0.0), (0.3236, 0.5, 0.0), (-0.3236, -0.5, 0.01), (0.3236, -0.5, 0.01), (-0.3236, 0.5, 0.01), (0.3236, 0.5, 0.01)], [], [(0, 2, 3, 1), (4, 5, 7, 6), (1, 3, 7, 5), (2, 0, 4, 6), (3, 2, 6, 7), (0, 1, 5, 4)])
_uv = me_2bfd.uv_layers.new(name='UVMap')
_uv.uv.foreach_set('vector', [0.0, 0.0, 0.0, 1.0, 1.0, 1.0, 1.0, 0.0, 0.0, 0.0, 1.0, 0.0, 1.0, 1.0, 0.0, 1.0, 1.0, 0.0, 1.0, 1.0, 1.0, 1.0, 1.0, 0.0, 0.0, 1.0, 0.0, 0.0, 0.0, 0.0, 0.0, 1.0, 1.0, 1.0, 0.0, 1.0, 0.0, 1.0, 1.0, 1.0, 0.0, 0.0, 1.0, 0.0, 1.0, 0.0, 0.0, 0.0])
me_2bfd.materials.append(mat_2bfd)
me_2bfd.use_remesh_preserve_volume = False
me_2bfd.use_remesh_preserve_attributes = False
me_2bfd.use_mirror_vertex_groups = False
me_2bfd.update()
me_2bew = bpy.data.meshes.new('2BEW')
me_2bew.from_pydata([(-0.3236, -0.5, 0.0), (0.3236, -0.5, 0.0), (-0.3236, 0.5, 0.0), (0.3236, 0.5, 0.0), (-0.3236, -0.5, 0.01), (0.3236, -0.5, 0.01), (-0.3236, 0.5, 0.01), (0.3236, 0.5, 0.01)], [], [(0, 2, 3, 1), (4, 5, 7, 6), (1, 3, 7, 5), (2, 0, 4, 6), (3, 2, 6, 7), (0, 1, 5, 4)])
_uv = me_2bew.uv_layers.new(name='UVMap')
_uv.uv.foreach_set('vector', [0.0, 0.0, 0.0, 1.0, 1.0, 1.0, 1.0, 0.0, 0.0, 0.0, 1.0, 0.0, 1.0, 1.0, 0.0, 1.0, 1.0, 0.0, 1.0, 1.0, 1.0, 1.0, 1.0, 0.0, 0.0, 1.0, 0.0, 0.0, 0.0, 0.0, 0.0, 1.0, 1.0, 1.0, 0.0, 1.0, 0.0, 1.0, 1.0, 1.0, 0.0, 0.0, 1.0, 0.0, 1.0, 0.0, 0.0, 0.0])
me_2bew.materials.append(mat_2bew)
me_2bew.use_remesh_preserve_volume = False
me_2bew.use_remesh_preserve_attributes = False
me_2bew.use_mirror_vertex_groups = False
me_2bew.update()
me_2bep = bpy.data.meshes.new('2BEP')
me_2bep.from_pydata([(-0.3236, -0.5, 0.0), (0.3236, -0.5, 0.0), (-0.3236, 0.5, 0.0), (0.3236, 0.5, 0.0), (-0.3236, -0.5, 0.01), (0.3236, -0.5, 0.01), (-0.3236, 0.5, 0.01), (0.3236, 0.5, 0.01)], [], [(0, 2, 3, 1), (4, 5, 7, 6), (2, 0, 4, 6), (3, 2, 6, 7), (0, 1, 5, 4), (1, 3, 7, 5)])
_uv = me_2bep.uv_layers.new(name='UVMap')
_uv.uv.foreach_set('vector', [0.0, 0.0, 0.0, 1.0, 1.0, 1.0, 1.0, 0.0, 0.0, 0.0, 1.0, 0.0, 1.0, 1.0, 0.0, 1.0, 0.0, 1.0, 0.0, 0.0, 0.0, 0.0, 0.0, 1.0, 1.0, 1.0, 0.0, 1.0, 0.0, 1.0, 1.0, 1.0, 0.0, 0.0, 1.0, 0.0, 1.0, 0.0, 0.0, 0.0, 1.0, 0.0, 1.0, 1.0, 1.0, 1.0, 1.0, 0.0])
me_2bep.materials.append(mat_2bep)
me_2bep.use_remesh_preserve_volume = False
me_2bep.use_remesh_preserve_attributes = False
me_2bep.use_mirror_vertex_groups = False
me_2bep.update()
me_2bed = bpy.data.meshes.new('2BED')
me_2bed.from_pydata([(-0.3236, -0.5, 0.0), (0.3236, -0.5, 0.0), (-0.3236, 0.5, 0.0), (0.3236, 0.5, 0.0), (-0.3236, -0.5, 0.01), (0.3236, -0.5, 0.01), (-0.3236, 0.5, 0.01), (0.3236, 0.5, 0.01)], [], [(0, 2, 3, 1), (4, 5, 7, 6), (1, 3, 7, 5), (2, 0, 4, 6), (3, 2, 6, 7), (0, 1, 5, 4)])
_uv = me_2bed.uv_layers.new(name='UVMap')
_uv.uv.foreach_set('vector', [0.0, 0.0, 0.0, 1.0, 1.0, 1.0, 1.0, 0.0, 0.0, 0.0, 1.0, 0.0, 1.0, 1.0, 0.0, 1.0, 1.0, 0.0, 1.0, 1.0, 1.0, 1.0, 1.0, 0.0, 0.0, 1.0, 0.0, 0.0, 0.0, 0.0, 0.0, 1.0, 1.0, 1.0, 0.0, 1.0, 0.0, 1.0, 1.0, 1.0, 0.0, 0.0, 1.0, 0.0, 1.0, 0.0, 0.0, 0.0])
me_2bed.materials.append(mat_2bed)
me_2bed.use_remesh_preserve_volume = False
me_2bed.use_remesh_preserve_attributes = False
me_2bed.use_mirror_vertex_groups = False
me_2bed.update()
me_1rhw = bpy.data.meshes.new('1RHW')
me_1rhw.from_pydata([(-0.3236, -0.5, 0.0), (0.3236, -0.5, 0.0), (-0.3236, 0.5, 0.0), (0.3236, 0.5, 0.0), (-0.3236, -0.5, 0.01), (0.3236, -0.5, 0.01), (-0.3236, 0.5, 0.01), (0.3236, 0.5, 0.01)], [], [(0, 2, 3, 1), (4, 5, 7, 6), (3, 2, 6, 7), (0, 1, 5, 4), (1, 3, 7, 5), (2, 0, 4, 6)])
_uv = me_1rhw.uv_layers.new(name='UVMap')
_uv.uv.foreach_set('vector', [0.0, 0.0, 0.0, 1.0, 1.0, 1.0, 1.0, 0.0, 0.0, 0.0, 1.0, 0.0, 1.0, 1.0, 0.0, 1.0, 1.0, 1.0, 0.0, 1.0, 0.0, 1.0, 1.0, 1.0, 0.0, 0.0, 1.0, 0.0, 1.0, 0.0, 0.0, 0.0, 1.0, 0.0, 1.0, 1.0, 1.0, 1.0, 1.0, 0.0, 0.0, 1.0, 0.0, 0.0, 0.0, 0.0, 0.0, 1.0])
me_1rhw.materials.append(mat_1rhw)
me_1rhw.use_remesh_preserve_volume = False
me_1rhw.use_remesh_preserve_attributes = False
me_1rhw.use_mirror_vertex_groups = False
me_1rhw.update()
me_1rhp = bpy.data.meshes.new('1RHP')
me_1rhp.from_pydata([(-0.3236, -0.5, 0.0), (0.3236, -0.5, 0.0), (-0.3236, 0.5, 0.0), (0.3236, 0.5, 0.0), (-0.3236, -0.5, 0.01), (0.3236, -0.5, 0.01), (-0.3236, 0.5, 0.01), (0.3236, 0.5, 0.01)], [], [(0, 2, 3, 1), (4, 5, 7, 6), (1, 3, 7, 5), (2, 0, 4, 6), (3, 2, 6, 7), (0, 1, 5, 4)])
_uv = me_1rhp.uv_layers.new(name='UVMap')
_uv.uv.foreach_set('vector', [0.0, 0.0, 0.0, 1.0, 1.0, 1.0, 1.0, 0.0, 0.0, 0.0, 1.0, 0.0, 1.0, 1.0, 0.0, 1.0, 1.0, 0.0, 1.0, 1.0, 1.0, 1.0, 1.0, 0.0, 0.0, 1.0, 0.0, 0.0, 0.0, 0.0, 0.0, 1.0, 1.0, 1.0, 0.0, 1.0, 0.0, 1.0, 1.0, 1.0, 0.0, 0.0, 1.0, 0.0, 1.0, 0.0, 0.0, 0.0])
me_1rhp.materials.append(mat_1rhp)
me_1rhp.use_remesh_preserve_volume = False
me_1rhp.use_remesh_preserve_attributes = False
me_1rhp.use_mirror_vertex_groups = False
me_1rhp.update()
me_1rhd = bpy.data.meshes.new('1RHD')
me_1rhd.from_pydata([(-0.3236, -0.5, 0.0), (0.3236, -0.5, 0.0), (-0.3236, 0.5, 0.0), (0.3236, 0.5, 0.0), (-0.3236, -0.5, 0.01), (0.3236, -0.5, 0.01), (-0.3236, 0.5, 0.01), (0.3236, 0.5, 0.01)], [], [(0, 2, 3, 1), (4, 5, 7, 6), (0, 1, 5, 4), (1, 3, 7, 5), (2, 0, 4, 6), (3, 2, 6, 7)])
_uv = me_1rhd.uv_layers.new(name='UVMap')
_uv.uv.foreach_set('vector', [0.0, 0.0, 0.0, 1.0, 1.0, 1.0, 1.0, 0.0, 0.0, 0.0, 1.0, 0.0, 1.0, 1.0, 0.0, 1.0, 0.0, 0.0, 1.0, 0.0, 1.0, 0.0, 0.0, 0.0, 1.0, 0.0, 1.0, 1.0, 1.0, 1.0, 1.0, 0.0, 0.0, 1.0, 0.0, 0.0, 0.0, 0.0, 0.0, 1.0, 1.0, 1.0, 0.0, 1.0, 0.0, 1.0, 1.0, 1.0])
me_1rhd.materials.append(mat_1rhd)
me_1rhd.use_remesh_preserve_volume = False
me_1rhd.use_remesh_preserve_attributes = False
me_1rhd.use_mirror_vertex_groups = False
me_1rhd.update()
me_material_001 = bpy.data.meshes.new('Material.001')
me_material_001.from_pydata([(-0.3236, -0.5, 0.0), (0.3236, -0.5, 0.0), (-0.3236, 0.5, 0.0), (0.3236, 0.5, 0.0), (-0.3236, -0.5, 0.01), (0.3236, -0.5, 0.01), (-0.3236, 0.5, 0.01), (0.3236, 0.5, 0.01)], [], [(0, 2, 3, 1), (4, 5, 7, 6), (3, 2, 6, 7), (0, 1, 5, 4), (1, 3, 7, 5), (2, 0, 4, 6)])
_uv = me_material_001.uv_layers.new(name='UVMap')
_uv.uv.foreach_set('vector', [0.0, 0.0, 0.0, 1.0, 1.0, 1.0, 1.0, 0.0, 0.0, 0.0, 1.0, 0.0, 1.0, 1.0, 0.0, 1.0, 1.0, 1.0, 0.0, 1.0, 0.0, 1.0, 1.0, 1.0, 0.0, 0.0, 1.0, 0.0, 1.0, 0.0, 0.0, 0.0, 1.0, 0.0, 1.0, 1.0, 1.0, 1.0, 1.0, 0.0, 0.0, 1.0, 0.0, 0.0, 0.0, 0.0, 0.0, 1.0])
me_material_001.materials.append(mat_material_001)
me_material_001.use_remesh_preserve_volume = False
me_material_001.use_remesh_preserve_attributes = False
me_material_001.use_mirror_vertex_groups = False
me_material_001.update()
me_1rfp = bpy.data.meshes.new('1RFP')
me_1rfp.from_pydata([(-0.3236, -0.5, 0.0), (0.3236, -0.5, 0.0), (-0.3236, 0.5, 0.0), (0.3236, 0.5, 0.0), (-0.3236, -0.5, 0.01), (0.3236, -0.5, 0.01), (-0.3236, 0.5, 0.01), (0.3236, 0.5, 0.01)], [], [(0, 2, 3, 1), (4, 5, 7, 6), (1, 3, 7, 5), (2, 0, 4, 6), (3, 2, 6, 7), (0, 1, 5, 4)])
_uv = me_1rfp.uv_layers.new(name='UVMap')
_uv.uv.foreach_set('vector', [0.0, 0.0, 0.0, 1.0, 1.0, 1.0, 1.0, 0.0, 0.0, 0.0, 1.0, 0.0, 1.0, 1.0, 0.0, 1.0, 1.0, 0.0, 1.0, 1.0, 1.0, 1.0, 1.0, 0.0, 0.0, 1.0, 0.0, 0.0, 0.0, 0.0, 0.0, 1.0, 1.0, 1.0, 0.0, 1.0, 0.0, 1.0, 1.0, 1.0, 0.0, 0.0, 1.0, 0.0, 1.0, 0.0, 0.0, 0.0])
me_1rfp.materials.append(mat_1rfp)
me_1rfp.use_remesh_preserve_volume = False
me_1rfp.use_remesh_preserve_attributes = False
me_1rfp.use_mirror_vertex_groups = False
me_1rfp.update()
me_1rfd = bpy.data.meshes.new('1RFD')
me_1rfd.from_pydata([(-0.3236, -0.5, 0.0), (0.3236, -0.5, 0.0), (-0.3236, 0.5, 0.0), (0.3236, 0.5, 0.0), (-0.3236, -0.5, 0.01), (0.3236, -0.5, 0.01), (-0.3236, 0.5, 0.01), (0.3236, 0.5, 0.01)], [], [(0, 2, 3, 1), (4, 5, 7, 6), (3, 2, 6, 7), (0, 1, 5, 4), (1, 3, 7, 5), (2, 0, 4, 6)])
_uv = me_1rfd.uv_layers.new(name='UVMap')
_uv.uv.foreach_set('vector', [0.0, 0.0, 0.0, 1.0, 1.0, 1.0, 1.0, 0.0, 0.0, 0.0, 1.0, 0.0, 1.0, 1.0, 0.0, 1.0, 1.0, 1.0, 0.0, 1.0, 0.0, 1.0, 1.0, 1.0, 0.0, 0.0, 1.0, 0.0, 1.0, 0.0, 0.0, 0.0, 1.0, 0.0, 1.0, 1.0, 1.0, 1.0, 1.0, 0.0, 0.0, 1.0, 0.0, 0.0, 0.0, 0.0, 0.0, 1.0])
me_1rfd.materials.append(mat_1rfd)
me_1rfd.use_remesh_preserve_volume = False
me_1rfd.use_remesh_preserve_attributes = False
me_1rfd.use_mirror_vertex_groups = False
me_1rfd.update()
me_1rew = bpy.data.meshes.new('1REW')
me_1rew.from_pydata([(-0.3236, -0.5, 0.0), (0.3236, -0.5, 0.0), (-0.3236, 0.5, 0.0), (0.3236, 0.5, 0.0), (-0.3236, -0.5, 0.01), (0.3236, -0.5, 0.01), (-0.3236, 0.5, 0.01), (0.3236, 0.5, 0.01)], [], [(0, 2, 3, 1), (4, 5, 7, 6), (1, 3, 7, 5), (2, 0, 4, 6), (3, 2, 6, 7), (0, 1, 5, 4)])
_uv = me_1rew.uv_layers.new(name='UVMap')
_uv.uv.foreach_set('vector', [0.0, 0.0, 0.0, 1.0, 1.0, 1.0, 1.0, 0.0, 0.0, 0.0, 1.0, 0.0, 1.0, 1.0, 0.0, 1.0, 1.0, 0.0, 1.0, 1.0, 1.0, 1.0, 1.0, 0.0, 0.0, 1.0, 0.0, 0.0, 0.0, 0.0, 0.0, 1.0, 1.0, 1.0, 0.0, 1.0, 0.0, 1.0, 1.0, 1.0, 0.0, 0.0, 1.0, 0.0, 1.0, 0.0, 0.0, 0.0])
me_1rew.materials.append(mat_1rew)
me_1rew.use_remesh_preserve_volume = False
me_1rew.use_remesh_preserve_attributes = False
me_1rew.use_mirror_vertex_groups = False
me_1rew.update()
me_1rep = bpy.data.meshes.new('1REP')
me_1rep.from_pydata([(-0.3236, -0.5, 0.0), (0.3236, -0.5, 0.0), (-0.3236, 0.5, 0.0), (0.3236, 0.5, 0.0), (-0.3236, -0.5, 0.01), (0.3236, -0.5, 0.01), (-0.3236, 0.5, 0.01), (0.3236, 0.5, 0.01)], [], [(0, 2, 3, 1), (4, 5, 7, 6), (1, 3, 7, 5), (2, 0, 4, 6), (3, 2, 6, 7), (0, 1, 5, 4)])
_uv = me_1rep.uv_layers.new(name='UVMap')
_uv.uv.foreach_set('vector', [0.0, 0.0, 0.0, 1.0, 1.0, 1.0, 1.0, 0.0, 0.0, 0.0, 1.0, 0.0, 1.0, 1.0, 0.0, 1.0, 1.0, 0.0, 1.0, 1.0, 1.0, 1.0, 1.0, 0.0, 0.0, 1.0, 0.0, 0.0, 0.0, 0.0, 0.0, 1.0, 1.0, 1.0, 0.0, 1.0, 0.0, 1.0, 1.0, 1.0, 0.0, 0.0, 1.0, 0.0, 1.0, 0.0, 0.0, 0.0])
me_1rep.materials.append(mat_1rep)
me_1rep.use_remesh_preserve_volume = False
me_1rep.use_remesh_preserve_attributes = False
me_1rep.use_mirror_vertex_groups = False
me_1rep.update()
me_1red = bpy.data.meshes.new('1RED')
me_1red.from_pydata([(-0.3236, -0.5, 0.0), (0.3236, -0.5, 0.0), (-0.3236, 0.5, 0.0), (0.3236, 0.5, 0.0), (-0.3236, -0.5, 0.01), (0.3236, -0.5, 0.01), (-0.3236, 0.5, 0.01), (0.3236, 0.5, 0.01)], [], [(0, 2, 3, 1), (4, 5, 7, 6), (1, 3, 7, 5), (2, 0, 4, 6), (3, 2, 6, 7), (0, 1, 5, 4)])
_uv = me_1red.uv_layers.new(name='UVMap')
_uv.uv.foreach_set('vector', [0.0, 0.0, 0.0, 1.0, 1.0, 1.0, 1.0, 0.0, 0.0, 0.0, 1.0, 0.0, 1.0, 1.0, 0.0, 1.0, 1.0, 0.0, 1.0, 1.0, 1.0, 1.0, 1.0, 0.0, 0.0, 1.0, 0.0, 0.0, 0.0, 0.0, 0.0, 1.0, 1.0, 1.0, 0.0, 1.0, 0.0, 1.0, 1.0, 1.0, 0.0, 0.0, 1.0, 0.0, 1.0, 0.0, 0.0, 0.0])
me_1red.materials.append(mat_1red)
me_1red.use_remesh_preserve_volume = False
me_1red.use_remesh_preserve_attributes = False
me_1red.use_mirror_vertex_groups = False
me_1red.update()
me_1ghw = bpy.data.meshes.new('1GHW')
me_1ghw.from_pydata([(-0.3236, -0.5, 0.0), (0.3236, -0.5, 0.0), (-0.3236, 0.5, 0.0), (0.3236, 0.5, 0.0), (-0.3236, -0.5, 0.01), (0.3236, -0.5, 0.01), (-0.3236, 0.5, 0.01), (0.3236, 0.5, 0.01)], [], [(0, 2, 3, 1), (4, 5, 7, 6), (3, 2, 6, 7), (0, 1, 5, 4), (1, 3, 7, 5), (2, 0, 4, 6)])
_uv = me_1ghw.uv_layers.new(name='UVMap')
_uv.uv.foreach_set('vector', [0.0, 0.0, 0.0, 1.0, 1.0, 1.0, 1.0, 0.0, 0.0, 0.0, 1.0, 0.0, 1.0, 1.0, 0.0, 1.0, 1.0, 1.0, 0.0, 1.0, 0.0, 1.0, 1.0, 1.0, 0.0, 0.0, 1.0, 0.0, 1.0, 0.0, 0.0, 0.0, 1.0, 0.0, 1.0, 1.0, 1.0, 1.0, 1.0, 0.0, 0.0, 1.0, 0.0, 0.0, 0.0, 0.0, 0.0, 1.0])
me_1ghw.materials.append(mat_1ghw)
me_1ghw.use_remesh_preserve_volume = False
me_1ghw.use_remesh_preserve_attributes = False
me_1ghw.use_mirror_vertex_groups = False
me_1ghw.update()
me_1ghp = bpy.data.meshes.new('1GHP')
me_1ghp.from_pydata([(-0.3236, -0.5, 0.0), (0.3236, -0.5, 0.0), (-0.3236, 0.5, 0.0), (0.3236, 0.5, 0.0), (-0.3236, -0.5, 0.01), (0.3236, -0.5, 0.01), (-0.3236, 0.5, 0.01), (0.3236, 0.5, 0.01)], [], [(0, 2, 3, 1), (4, 5, 7, 6), (3, 2, 6, 7), (0, 1, 5, 4), (1, 3, 7, 5), (2, 0, 4, 6)])
_uv = me_1ghp.uv_layers.new(name='UVMap')
_uv.uv.foreach_set('vector', [0.0, 0.0, 0.0, 1.0, 1.0, 1.0, 1.0, 0.0, 0.0, 0.0, 1.0, 0.0, 1.0, 1.0, 0.0, 1.0, 1.0, 1.0, 0.0, 1.0, 0.0, 1.0, 1.0, 1.0, 0.0, 0.0, 1.0, 0.0, 1.0, 0.0, 0.0, 0.0, 1.0, 0.0, 1.0, 1.0, 1.0, 1.0, 1.0, 0.0, 0.0, 1.0, 0.0, 0.0, 0.0, 0.0, 0.0, 1.0])
me_1ghp.materials.append(mat_1ghp)
me_1ghp.use_remesh_preserve_volume = False
me_1ghp.use_remesh_preserve_attributes = False
me_1ghp.use_mirror_vertex_groups = False
me_1ghp.update()
me_1ghd = bpy.data.meshes.new('1GHD')
me_1ghd.from_pydata([(-0.3236, -0.5, 0.0), (0.3236, -0.5, 0.0), (-0.3236, 0.5, 0.0), (0.3236, 0.5, 0.0), (-0.3236, -0.5, 0.01), (0.3236, -0.5, 0.01), (-0.3236, 0.5, 0.01), (0.3236, 0.5, 0.01)], [], [(0, 2, 3, 1), (4, 5, 7, 6), (3, 2, 6, 7), (0, 1, 5, 4), (1, 3, 7, 5), (2, 0, 4, 6)])
_uv = me_1ghd.uv_layers.new(name='UVMap')
_uv.uv.foreach_set('vector', [0.0, 0.0, 0.0, 1.0, 1.0, 1.0, 1.0, 0.0, 0.0, 0.0, 1.0, 0.0, 1.0, 1.0, 0.0, 1.0, 1.0, 1.0, 0.0, 1.0, 0.0, 1.0, 1.0, 1.0, 0.0, 0.0, 1.0, 0.0, 1.0, 0.0, 0.0, 0.0, 1.0, 0.0, 1.0, 1.0, 1.0, 1.0, 1.0, 0.0, 0.0, 1.0, 0.0, 0.0, 0.0, 0.0, 0.0, 1.0])
me_1ghd.materials.append(mat_1ghd)
me_1ghd.use_remesh_preserve_volume = False
me_1ghd.use_remesh_preserve_attributes = False
me_1ghd.use_mirror_vertex_groups = False
me_1ghd.update()
me_1gfw = bpy.data.meshes.new('1GFW')
me_1gfw.from_pydata([(-0.3236, -0.5, 0.0), (0.3236, -0.5, 0.0), (-0.3236, 0.5, 0.0), (0.3236, 0.5, 0.0), (-0.3236, -0.5, 0.01), (0.3236, -0.5, 0.01), (-0.3236, 0.5, 0.01), (0.3236, 0.5, 0.01)], [], [(0, 2, 3, 1), (4, 5, 7, 6), (1, 3, 7, 5), (2, 0, 4, 6), (3, 2, 6, 7), (0, 1, 5, 4)])
_uv = me_1gfw.uv_layers.new(name='UVMap')
_uv.uv.foreach_set('vector', [0.0, 0.0, 0.0, 1.0, 1.0, 1.0, 1.0, 0.0, 0.0, 0.0, 1.0, 0.0, 1.0, 1.0, 0.0, 1.0, 1.0, 0.0, 1.0, 1.0, 1.0, 1.0, 1.0, 0.0, 0.0, 1.0, 0.0, 0.0, 0.0, 0.0, 0.0, 1.0, 1.0, 1.0, 0.0, 1.0, 0.0, 1.0, 1.0, 1.0, 0.0, 0.0, 1.0, 0.0, 1.0, 0.0, 0.0, 0.0])
me_1gfw.materials.append(mat_1gfw)
me_1gfw.use_remesh_preserve_volume = False
me_1gfw.use_remesh_preserve_attributes = False
me_1gfw.use_mirror_vertex_groups = False
me_1gfw.update()
me_1gfp = bpy.data.meshes.new('1GFP')
me_1gfp.from_pydata([(-0.3236, -0.5, 0.0), (0.3236, -0.5, 0.0), (-0.3236, 0.5, 0.0), (0.3236, 0.5, 0.0), (-0.3236, -0.5, 0.01), (0.3236, -0.5, 0.01), (-0.3236, 0.5, 0.01), (0.3236, 0.5, 0.01)], [], [(0, 2, 3, 1), (4, 5, 7, 6), (3, 2, 6, 7), (0, 1, 5, 4), (1, 3, 7, 5), (2, 0, 4, 6)])
_uv = me_1gfp.uv_layers.new(name='UVMap')
_uv.uv.foreach_set('vector', [0.0, 0.0, 0.0, 1.0, 1.0, 1.0, 1.0, 0.0, 0.0, 0.0, 1.0, 0.0, 1.0, 1.0, 0.0, 1.0, 1.0, 1.0, 0.0, 1.0, 0.0, 1.0, 1.0, 1.0, 0.0, 0.0, 1.0, 0.0, 1.0, 0.0, 0.0, 0.0, 1.0, 0.0, 1.0, 1.0, 1.0, 1.0, 1.0, 0.0, 0.0, 1.0, 0.0, 0.0, 0.0, 0.0, 0.0, 1.0])
me_1gfp.materials.append(mat_1gfp)
me_1gfp.use_remesh_preserve_volume = False
me_1gfp.use_remesh_preserve_attributes = False
me_1gfp.use_mirror_vertex_groups = False
me_1gfp.update()
me_1gfd = bpy.data.meshes.new('1GFD')
me_1gfd.from_pydata([(-0.3236, -0.5, 0.0), (0.3236, -0.5, 0.0), (-0.3236, 0.5, 0.0), (0.3236, 0.5, 0.0), (-0.3236, -0.5, 0.01), (0.3236, -0.5, 0.01), (-0.3236, 0.5, 0.01), (0.3236, 0.5, 0.01)], [], [(0, 2, 3, 1), (4, 5, 7, 6), (3, 2, 6, 7), (0, 1, 5, 4), (1, 3, 7, 5), (2, 0, 4, 6)])
_uv = me_1gfd.uv_layers.new(name='UVMap')
_uv.uv.foreach_set('vector', [0.0, 0.0, 0.0, 1.0, 1.0, 1.0, 1.0, 0.0, 0.0, 0.0, 1.0, 0.0, 1.0, 1.0, 0.0, 1.0, 1.0, 1.0, 0.0, 1.0, 0.0, 1.0, 1.0, 1.0, 0.0, 0.0, 1.0, 0.0, 1.0, 0.0, 0.0, 0.0, 1.0, 0.0, 1.0, 1.0, 1.0, 1.0, 1.0, 0.0, 0.0, 1.0, 0.0, 0.0, 0.0, 0.0, 0.0, 1.0])
me_1gfd.materials.append(mat_1gfd)
me_1gfd.use_remesh_preserve_volume = False
me_1gfd.use_remesh_preserve_attributes = False
me_1gfd.use_mirror_vertex_groups = False
me_1gfd.update()
me_1gew = bpy.data.meshes.new('1GEW')
me_1gew.from_pydata([(-0.3236, -0.5, 0.0), (0.3236, -0.5, 0.0), (-0.3236, 0.5, 0.0), (0.3236, 0.5, 0.0), (-0.3236, -0.5, 0.01), (0.3236, -0.5, 0.01), (-0.3236, 0.5, 0.01), (0.3236, 0.5, 0.01)], [], [(0, 2, 3, 1), (4, 5, 7, 6), (1, 3, 7, 5), (2, 0, 4, 6), (3, 2, 6, 7), (0, 1, 5, 4)])
_uv = me_1gew.uv_layers.new(name='UVMap')
_uv.uv.foreach_set('vector', [0.0, 0.0, 0.0, 1.0, 1.0, 1.0, 1.0, 0.0, 0.0, 0.0, 1.0, 0.0, 1.0, 1.0, 0.0, 1.0, 1.0, 0.0, 1.0, 1.0, 1.0, 1.0, 1.0, 0.0, 0.0, 1.0, 0.0, 0.0, 0.0, 0.0, 0.0, 1.0, 1.0, 1.0, 0.0, 1.0, 0.0, 1.0, 1.0, 1.0, 0.0, 0.0, 1.0, 0.0, 1.0, 0.0, 0.0, 0.0])
me_1gew.materials.append(mat_1gew)
me_1gew.use_remesh_preserve_volume = False
me_1gew.use_remesh_preserve_attributes = False
me_1gew.use_mirror_vertex_groups = False
me_1gew.update()
me_1gep = bpy.data.meshes.new('1GEP')
me_1gep.from_pydata([(-0.3236, -0.5, 0.0), (0.3236, -0.5, 0.0), (-0.3236, 0.5, 0.0), (0.3236, 0.5, 0.0), (-0.3236, -0.5, 0.01), (0.3236, -0.5, 0.01), (-0.3236, 0.5, 0.01), (0.3236, 0.5, 0.01)], [], [(0, 2, 3, 1), (4, 5, 7, 6), (0, 1, 5, 4), (1, 3, 7, 5), (2, 0, 4, 6), (3, 2, 6, 7)])
_uv = me_1gep.uv_layers.new(name='UVMap')
_uv.uv.foreach_set('vector', [0.0, 0.0, 0.0, 1.0, 1.0, 1.0, 1.0, 0.0, 0.0, 0.0, 1.0, 0.0, 1.0, 1.0, 0.0, 1.0, 0.0, 0.0, 1.0, 0.0, 1.0, 0.0, 0.0, 0.0, 1.0, 0.0, 1.0, 1.0, 1.0, 1.0, 1.0, 0.0, 0.0, 1.0, 0.0, 0.0, 0.0, 0.0, 0.0, 1.0, 1.0, 1.0, 0.0, 1.0, 0.0, 1.0, 1.0, 1.0])
me_1gep.materials.append(mat_1gep)
me_1gep.use_remesh_preserve_volume = False
me_1gep.use_remesh_preserve_attributes = False
me_1gep.use_mirror_vertex_groups = False
me_1gep.update()
me_1ged = bpy.data.meshes.new('1GED')
me_1ged.from_pydata([(-0.3236, -0.5, 0.0), (0.3236, -0.5, 0.0), (-0.3236, 0.5, 0.0), (0.3236, 0.5, 0.0), (-0.3236, -0.5, 0.01), (0.3236, -0.5, 0.01), (-0.3236, 0.5, 0.01), (0.3236, 0.5, 0.01)], [], [(0, 2, 3, 1), (4, 5, 7, 6), (0, 1, 5, 4), (1, 3, 7, 5), (2, 0, 4, 6), (3, 2, 6, 7)])
_uv = me_1ged.uv_layers.new(name='UVMap')
_uv.uv.foreach_set('vector', [0.0, 0.0, 0.0, 1.0, 1.0, 1.0, 1.0, 0.0, 0.0, 0.0, 1.0, 0.0, 1.0, 1.0, 0.0, 1.0, 0.0, 0.0, 1.0, 0.0, 1.0, 0.0, 0.0, 0.0, 1.0, 0.0, 1.0, 1.0, 1.0, 1.0, 1.0, 0.0, 0.0, 1.0, 0.0, 0.0, 0.0, 0.0, 0.0, 1.0, 1.0, 1.0, 0.0, 1.0, 0.0, 1.0, 1.0, 1.0])
me_1ged.materials.append(mat_1ged)
me_1ged.use_remesh_preserve_volume = False
me_1ged.use_remesh_preserve_attributes = False
me_1ged.use_mirror_vertex_groups = False
me_1ged.update()
me_1bhw = bpy.data.meshes.new('1BHW')
me_1bhw.from_pydata([(-0.3236, -0.5, 0.0), (0.3236, -0.5, 0.0), (-0.3236, 0.5, 0.0), (0.3236, 0.5, 0.0), (-0.3236, -0.5, 0.01), (0.3236, -0.5, 0.01), (-0.3236, 0.5, 0.01), (0.3236, 0.5, 0.01)], [], [(0, 2, 3, 1), (4, 5, 7, 6), (3, 2, 6, 7), (0, 1, 5, 4), (1, 3, 7, 5), (2, 0, 4, 6)])
_uv = me_1bhw.uv_layers.new(name='UVMap')
_uv.uv.foreach_set('vector', [0.0, 0.0, 0.0, 1.0, 1.0, 1.0, 1.0, 0.0, 0.0, 0.0, 1.0, 0.0, 1.0, 1.0, 0.0, 1.0, 1.0, 1.0, 0.0, 1.0, 0.0, 1.0, 1.0, 1.0, 0.0, 0.0, 1.0, 0.0, 1.0, 0.0, 0.0, 0.0, 1.0, 0.0, 1.0, 1.0, 1.0, 1.0, 1.0, 0.0, 0.0, 1.0, 0.0, 0.0, 0.0, 0.0, 0.0, 1.0])
me_1bhw.materials.append(mat_1bhw)
me_1bhw.use_remesh_preserve_volume = False
me_1bhw.use_remesh_preserve_attributes = False
me_1bhw.use_mirror_vertex_groups = False
me_1bhw.update()
me_1bhp = bpy.data.meshes.new('1BHP')
me_1bhp.from_pydata([(-0.3236, -0.5, 0.0), (0.3236, -0.5, 0.0), (-0.3236, 0.5, 0.0), (0.3236, 0.5, 0.0), (-0.3236, -0.5, 0.01), (0.3236, -0.5, 0.01), (-0.3236, 0.5, 0.01), (0.3236, 0.5, 0.01)], [], [(0, 2, 3, 1), (4, 5, 7, 6), (1, 3, 7, 5), (2, 0, 4, 6), (3, 2, 6, 7), (0, 1, 5, 4)])
_uv = me_1bhp.uv_layers.new(name='UVMap')
_uv.uv.foreach_set('vector', [0.0, 0.0, 0.0, 1.0, 1.0, 1.0, 1.0, 0.0, 0.0, 0.0, 1.0, 0.0, 1.0, 1.0, 0.0, 1.0, 1.0, 0.0, 1.0, 1.0, 1.0, 1.0, 1.0, 0.0, 0.0, 1.0, 0.0, 0.0, 0.0, 0.0, 0.0, 1.0, 1.0, 1.0, 0.0, 1.0, 0.0, 1.0, 1.0, 1.0, 0.0, 0.0, 1.0, 0.0, 1.0, 0.0, 0.0, 0.0])
me_1bhp.materials.append(mat_1bhp)
me_1bhp.use_remesh_preserve_volume = False
me_1bhp.use_remesh_preserve_attributes = False
me_1bhp.use_mirror_vertex_groups = False
me_1bhp.update()
me_1bhd = bpy.data.meshes.new('1BHD')
me_1bhd.from_pydata([(-0.3236, -0.5, 0.0), (0.3236, -0.5, 0.0), (-0.3236, 0.5, 0.0), (0.3236, 0.5, 0.0), (-0.3236, -0.5, 0.01), (0.3236, -0.5, 0.01), (-0.3236, 0.5, 0.01), (0.3236, 0.5, 0.01)], [], [(0, 2, 3, 1), (4, 5, 7, 6), (1, 3, 7, 5), (2, 0, 4, 6), (3, 2, 6, 7), (0, 1, 5, 4)])
_uv = me_1bhd.uv_layers.new(name='UVMap')
_uv.uv.foreach_set('vector', [0.0, 0.0, 0.0, 1.0, 1.0, 1.0, 1.0, 0.0, 0.0, 0.0, 1.0, 0.0, 1.0, 1.0, 0.0, 1.0, 1.0, 0.0, 1.0, 1.0, 1.0, 1.0, 1.0, 0.0, 0.0, 1.0, 0.0, 0.0, 0.0, 0.0, 0.0, 1.0, 1.0, 1.0, 0.0, 1.0, 0.0, 1.0, 1.0, 1.0, 0.0, 0.0, 1.0, 0.0, 1.0, 0.0, 0.0, 0.0])
me_1bhd.materials.append(mat_1bhd)
me_1bhd.use_remesh_preserve_volume = False
me_1bhd.use_remesh_preserve_attributes = False
me_1bhd.use_mirror_vertex_groups = False
me_1bhd.update()
me_1bfw = bpy.data.meshes.new('1BFW')
me_1bfw.from_pydata([(-0.3236, -0.5, 0.0), (0.3236, -0.5, 0.0), (-0.3236, 0.5, 0.0), (0.3236, 0.5, 0.0), (-0.3236, -0.5, 0.01), (0.3236, -0.5, 0.01), (-0.3236, 0.5, 0.01), (0.3236, 0.5, 0.01)], [], [(0, 2, 3, 1), (4, 5, 7, 6), (1, 3, 7, 5), (2, 0, 4, 6), (3, 2, 6, 7), (0, 1, 5, 4)])
_uv = me_1bfw.uv_layers.new(name='UVMap')
_uv.uv.foreach_set('vector', [0.0, 0.0, 0.0, 1.0, 1.0, 1.0, 1.0, 0.0, 0.0, 0.0, 1.0, 0.0, 1.0, 1.0, 0.0, 1.0, 1.0, 0.0, 1.0, 1.0, 1.0, 1.0, 1.0, 0.0, 0.0, 1.0, 0.0, 0.0, 0.0, 0.0, 0.0, 1.0, 1.0, 1.0, 0.0, 1.0, 0.0, 1.0, 1.0, 1.0, 0.0, 0.0, 1.0, 0.0, 1.0, 0.0, 0.0, 0.0])
me_1bfw.materials.append(mat_1bfw)
me_1bfw.use_remesh_preserve_volume = False
me_1bfw.use_remesh_preserve_attributes = False
me_1bfw.use_mirror_vertex_groups = False
me_1bfw.update()
me_1bfp = bpy.data.meshes.new('1BFP')
me_1bfp.from_pydata([(-0.3236, -0.5, 0.0), (0.3236, -0.5, 0.0), (-0.3236, 0.5, 0.0), (0.3236, 0.5, 0.0), (-0.3236, -0.5, 0.01), (0.3236, -0.5, 0.01), (-0.3236, 0.5, 0.01), (0.3236, 0.5, 0.01)], [], [(0, 2, 3, 1), (4, 5, 7, 6), (1, 3, 7, 5), (2, 0, 4, 6), (3, 2, 6, 7), (0, 1, 5, 4)])
_uv = me_1bfp.uv_layers.new(name='UVMap')
_uv.uv.foreach_set('vector', [0.0, 0.0, 0.0, 1.0, 1.0, 1.0, 1.0, 0.0, 0.0, 0.0, 1.0, 0.0, 1.0, 1.0, 0.0, 1.0, 1.0, 0.0, 1.0, 1.0, 1.0, 1.0, 1.0, 0.0, 0.0, 1.0, 0.0, 0.0, 0.0, 0.0, 0.0, 1.0, 1.0, 1.0, 0.0, 1.0, 0.0, 1.0, 1.0, 1.0, 0.0, 0.0, 1.0, 0.0, 1.0, 0.0, 0.0, 0.0])
me_1bfp.materials.append(mat_1bfp)
me_1bfp.use_remesh_preserve_volume = False
me_1bfp.use_remesh_preserve_attributes = False
me_1bfp.use_mirror_vertex_groups = False
me_1bfp.update()
me_1bfd = bpy.data.meshes.new('1BFD')
me_1bfd.from_pydata([(-0.3236, -0.5, 0.0), (0.3236, -0.5, 0.0), (-0.3236, 0.5, 0.0), (0.3236, 0.5, 0.0), (-0.3236, -0.5, 0.01), (0.3236, -0.5, 0.01), (-0.3236, 0.5, 0.01), (0.3236, 0.5, 0.01)], [], [(0, 2, 3, 1), (4, 5, 7, 6), (1, 3, 7, 5), (2, 0, 4, 6), (3, 2, 6, 7), (0, 1, 5, 4)])
_uv = me_1bfd.uv_layers.new(name='UVMap')
_uv.uv.foreach_set('vector', [0.0, 0.0, 0.0, 1.0, 1.0, 1.0, 1.0, 0.0, 0.0, 0.0, 1.0, 0.0, 1.0, 1.0, 0.0, 1.0, 1.0, 0.0, 1.0, 1.0, 1.0, 1.0, 1.0, 0.0, 0.0, 1.0, 0.0, 0.0, 0.0, 0.0, 0.0, 1.0, 1.0, 1.0, 0.0, 1.0, 0.0, 1.0, 1.0, 1.0, 0.0, 0.0, 1.0, 0.0, 1.0, 0.0, 0.0, 0.0])
me_1bfd.materials.append(mat_1bfd)
me_1bfd.use_remesh_preserve_volume = False
me_1bfd.use_remesh_preserve_attributes = False
me_1bfd.use_mirror_vertex_groups = False
me_1bfd.update()
me_1bew = bpy.data.meshes.new('1BEW')
me_1bew.from_pydata([(-0.3236, -0.5, 0.0), (0.3236, -0.5, 0.0), (-0.3236, 0.5, 0.0), (0.3236, 0.5, 0.0), (-0.3236, -0.5, 0.01), (0.3236, -0.5, 0.01), (-0.3236, 0.5, 0.01), (0.3236, 0.5, 0.01)], [], [(0, 2, 3, 1), (4, 5, 7, 6), (3, 2, 6, 7), (0, 1, 5, 4), (1, 3, 7, 5), (2, 0, 4, 6)])
_uv = me_1bew.uv_layers.new(name='UVMap')
_uv.uv.foreach_set('vector', [0.0, 0.0, 0.0, 1.0, 1.0, 1.0, 1.0, 0.0, 0.0, 0.0, 1.0, 0.0, 1.0, 1.0, 0.0, 1.0, 1.0, 1.0, 0.0, 1.0, 0.0, 1.0, 1.0, 1.0, 0.0, 0.0, 1.0, 0.0, 1.0, 0.0, 0.0, 0.0, 1.0, 0.0, 1.0, 1.0, 1.0, 1.0, 1.0, 0.0, 0.0, 1.0, 0.0, 0.0, 0.0, 0.0, 0.0, 1.0])
me_1bew.materials.append(mat_1bew)
me_1bew.use_remesh_preserve_volume = False
me_1bew.use_remesh_preserve_attributes = False
me_1bew.use_mirror_vertex_groups = False
me_1bew.update()
me_1bep = bpy.data.meshes.new('1BEP')
me_1bep.from_pydata([(-0.3236, -0.5, 0.0), (0.3236, -0.5, 0.0), (-0.3236, 0.5, 0.0), (0.3236, 0.5, 0.0), (-0.3236, -0.5, 0.01), (0.3236, -0.5, 0.01), (-0.3236, 0.5, 0.01), (0.3236, 0.5, 0.01)], [], [(0, 2, 3, 1), (4, 5, 7, 6), (3, 2, 6, 7), (0, 1, 5, 4), (1, 3, 7, 5), (2, 0, 4, 6)])
_uv = me_1bep.uv_layers.new(name='UVMap')
_uv.uv.foreach_set('vector', [0.0, 0.0, 0.0, 1.0, 1.0, 1.0, 1.0, 0.0, 0.0, 0.0, 1.0, 0.0, 1.0, 1.0, 0.0, 1.0, 1.0, 1.0, 0.0, 1.0, 0.0, 1.0, 1.0, 1.0, 0.0, 0.0, 1.0, 0.0, 1.0, 0.0, 0.0, 0.0, 1.0, 0.0, 1.0, 1.0, 1.0, 1.0, 1.0, 0.0, 0.0, 1.0, 0.0, 0.0, 0.0, 0.0, 0.0, 1.0])
me_1bep.materials.append(mat_1bep)
me_1bep.use_remesh_preserve_volume = False
me_1bep.use_remesh_preserve_attributes = False
me_1bep.use_mirror_vertex_groups = False
me_1bep.update()
me_1bed = bpy.data.meshes.new('1BED')
me_1bed.from_pydata([(-0.3236, -0.5, 0.0), (0.3236, -0.5, 0.0), (-0.3236, 0.5, 0.0), (0.3236, 0.5, 0.0), (-0.3236, -0.5, 0.01), (0.3236, -0.5, 0.01), (-0.3236, 0.5, 0.01), (0.3236, 0.5, 0.01)], [], [(0, 2, 3, 1), (4, 5, 7, 6), (2, 0, 4, 6), (3, 2, 6, 7), (0, 1, 5, 4), (1, 3, 7, 5)])
_uv = me_1bed.uv_layers.new(name='UVMap')
_uv.uv.foreach_set('vector', [0.0, 0.0, 0.0, 1.0, 1.0, 1.0, 1.0, 0.0, 0.0, 0.0, 1.0, 0.0, 1.0, 1.0, 0.0, 1.0, 0.0, 1.0, 0.0, 0.0, 0.0, 0.0, 0.0, 1.0, 1.0, 1.0, 0.0, 1.0, 0.0, 1.0, 1.0, 1.0, 0.0, 0.0, 1.0, 0.0, 1.0, 0.0, 0.0, 0.0, 1.0, 0.0, 1.0, 1.0, 1.0, 1.0, 1.0, 0.0])
me_1bed.materials.append(mat_1bed)
me_1bed.use_remesh_preserve_volume = False
me_1bed.use_remesh_preserve_attributes = False
me_1bed.use_mirror_vertex_groups = False
me_1bed.update()
me_plane = bpy.data.meshes.new('Plane')
me_plane.from_pydata([(-1.0, -1.0, 0.0), (1.0, -1.0, 0.0), (-1.0, 1.0, 0.0), (1.0, 1.0, 0.0)], [], [(0, 1, 3, 2)])
me_plane.materials.append(mat_material_002)
me_plane.use_remesh_preserve_volume = False
me_plane.use_remesh_preserve_attributes = False
me_plane.use_mirror_vertex_groups = False
me_plane.update()

# ---- objects
ob_3rhw = bpy.data.objects.new('3RHW', me_3rhw)
ob_3rhp = bpy.data.objects.new('3RHP', me_3rhp)
ob_3rhd = bpy.data.objects.new('3RHD', me_3rhd)
ob_3rfw = bpy.data.objects.new('3RFW', me_3rfw)
ob_3rfp = bpy.data.objects.new('3RFP', me_3rfp)
ob_3rfd = bpy.data.objects.new('3RFD', me_3rfd)
ob_3rew = bpy.data.objects.new('3REW', me_3rew)
ob_3rep = bpy.data.objects.new('3REP', me_3rep)
ob_3red = bpy.data.objects.new('3RED', me_3red)
ob_3ghw = bpy.data.objects.new('3GHW', me_3ghw)
ob_3ghp = bpy.data.objects.new('3GHP', me_3ghp)
ob_3ghd = bpy.data.objects.new('3GHD', me_3ghd)
ob_3gfw = bpy.data.objects.new('3GFW', me_3gfw)
ob_3gfp = bpy.data.objects.new('3GFP', me_3gfp)
ob_3gfd = bpy.data.objects.new('3GFD', me_3gfd)
ob_3gew = bpy.data.objects.new('3GEW', me_3gew)
ob_3gep = bpy.data.objects.new('3GEP', me_3gep)
ob_3ged = bpy.data.objects.new('3GED', me_3ged)
ob_3bhw = bpy.data.objects.new('3BHW', me_3bhw)
ob_3bhp = bpy.data.objects.new('3BHP', me_3bhp)
ob_3bhd = bpy.data.objects.new('3BHD', me_3bhd)
ob_3bfw = bpy.data.objects.new('3BFW', me_3bfw)
ob_3bfp = bpy.data.objects.new('3BFP', me_3bfp)
ob_3bfd = bpy.data.objects.new('3BFD', me_3bfd)
ob_3bew = bpy.data.objects.new('3BEW', me_3bew)
ob_3bep = bpy.data.objects.new('3BEP', me_3bep)
ob_3bed = bpy.data.objects.new('3BED', me_3bed)
ob_2rhw = bpy.data.objects.new('2RHW', me_2rhw)
ob_2rhp = bpy.data.objects.new('2RHP', me_2rhp)
ob_2rhd = bpy.data.objects.new('2RHD', me_2rhd)
ob_2rfw = bpy.data.objects.new('2RFW', me_2rfw)
ob_2rfp = bpy.data.objects.new('2RFP', me_2rfp)
ob_2rfd = bpy.data.objects.new('2RFD', me_2rfd)
ob_2rew = bpy.data.objects.new('2REW', me_2rew)
ob_2rep = bpy.data.objects.new('2REP', me_2rep)
ob_2red = bpy.data.objects.new('2RED', me_2red)
ob_2ghw = bpy.data.objects.new('2GHW', me_2ghw)
ob_2ghp = bpy.data.objects.new('2GHP', me_2ghp)
ob_2ghd = bpy.data.objects.new('2GHD', me_2ghd)
ob_2gfw = bpy.data.objects.new('2GFW', me_2gfw)
ob_2gfp = bpy.data.objects.new('2GFP', me_2gfp)
ob_2gfd = bpy.data.objects.new('2GFD', me_2gfd)
ob_2gew = bpy.data.objects.new('2GEW', me_2gew)
ob_2gep = bpy.data.objects.new('2GEP', me_2gep)
ob_2ged = bpy.data.objects.new('2GED', me_2ged)
ob_2bhw = bpy.data.objects.new('2BHW', me_2bhw)
ob_2bhp = bpy.data.objects.new('2BHP', me_2bhp)
ob_2bhd = bpy.data.objects.new('2BHD', me_2bhd)
ob_2bfw = bpy.data.objects.new('2BFW', me_2bfw)
ob_2bfp = bpy.data.objects.new('2BFP', me_2bfp)
ob_2bfd = bpy.data.objects.new('2BFD', me_2bfd)
ob_2bew = bpy.data.objects.new('2BEW', me_2bew)
ob_2bep = bpy.data.objects.new('2BEP', me_2bep)
ob_2bed = bpy.data.objects.new('2BED', me_2bed)
ob_1rhw = bpy.data.objects.new('1RHW', me_1rhw)
ob_1rhp = bpy.data.objects.new('1RHP', me_1rhp)
ob_1rhd = bpy.data.objects.new('1RHD', me_1rhd)
ob_1rfw = bpy.data.objects.new('1RFW', me_material_001)
ob_1rfp = bpy.data.objects.new('1RFP', me_1rfp)
ob_1rfd = bpy.data.objects.new('1RFD', me_1rfd)
ob_1rew = bpy.data.objects.new('1REW', me_1rew)
ob_1rep = bpy.data.objects.new('1REP', me_1rep)
ob_1red = bpy.data.objects.new('1RED', me_1red)
ob_1ghw = bpy.data.objects.new('1GHW', me_1ghw)
ob_1ghp = bpy.data.objects.new('1GHP', me_1ghp)
ob_1ghd = bpy.data.objects.new('1GHD', me_1ghd)
ob_1gfw = bpy.data.objects.new('1GFW', me_1gfw)
ob_1gfp = bpy.data.objects.new('1GFP', me_1gfp)
ob_1gfd = bpy.data.objects.new('1GFD', me_1gfd)
ob_1gew = bpy.data.objects.new('1GEW', me_1gew)
ob_1gep = bpy.data.objects.new('1GEP', me_1gep)
ob_1ged = bpy.data.objects.new('1GED', me_1ged)
ob_1bhw = bpy.data.objects.new('1BHW', me_1bhw)
ob_1bhp = bpy.data.objects.new('1BHP', me_1bhp)
ob_1bhd = bpy.data.objects.new('1BHD', me_1bhd)
ob_1bfw = bpy.data.objects.new('1BFW', me_1bfw)
ob_1bfp = bpy.data.objects.new('1BFP', me_1bfp)
ob_1bfd = bpy.data.objects.new('1BFD', me_1bfd)
ob_1bew = bpy.data.objects.new('1BEW', me_1bew)
ob_1bep = bpy.data.objects.new('1BEP', me_1bep)
ob_1bed = bpy.data.objects.new('1BED', me_1bed)
ob_camera_pointer = bpy.data.objects.new('Camera pointer', None)
ob_camera = bpy.data.objects.new('Camera', cam_camera)
ob_plane = bpy.data.objects.new('Plane', me_plane)
ob_lamp = bpy.data.objects.new('Lamp', light_lamp)

# ---- transforms, parenting, visibility, modifiers, constraints
ob_3rhw.location = (66.7, -5.536, 5.075)
ob_3rhw.lineart.crease_threshold = 0.0
ob_3rhp.location = (65.95, -5.536, 5.075)
ob_3rhp.lineart.crease_threshold = 0.0
ob_3rhd.location = (65.21, -5.536, 5.075)
ob_3rhd.lineart.crease_threshold = 0.0
ob_3rfw.location = (64.46, -5.536, 5.075)
ob_3rfw.lineart.crease_threshold = 0.0
ob_3rfp.location = (63.71, -5.536, 5.075)
ob_3rfp.lineart.crease_threshold = 0.0
ob_3rfd.location = (62.96, -5.536, 5.075)
ob_3rfd.lineart.crease_threshold = 0.0
ob_3rew.location = (62.22, -5.536, 5.075)
ob_3rew.lineart.crease_threshold = 0.0
ob_3rep.location = (61.47, -5.536, 5.075)
ob_3rep.lineart.crease_threshold = 0.0
ob_3red.location = (60.72, -5.536, 5.075)
ob_3red.lineart.crease_threshold = 0.0
ob_3ghw.location = (59.97, -5.536, 5.075)
ob_3ghw.lineart.crease_threshold = 0.0
ob_3ghp.location = (59.23, -5.536, 5.075)
ob_3ghp.lineart.crease_threshold = 0.0
ob_3ghd.location = (58.48, -5.536, 5.075)
ob_3ghd.lineart.crease_threshold = 0.0
ob_3gfw.location = (57.73, -5.536, 5.075)
ob_3gfw.lineart.crease_threshold = 0.0
ob_3gfp.location = (56.99, -5.536, 5.075)
ob_3gfp.lineart.crease_threshold = 0.0
ob_3gfd.location = (56.24, -5.536, 5.075)
ob_3gfd.lineart.crease_threshold = 0.0
ob_3gew.location = (55.49, -5.536, 5.075)
ob_3gew.lineart.crease_threshold = 0.0
ob_3gep.location = (54.74, -5.536, 5.075)
ob_3gep.lineart.crease_threshold = 0.0
ob_3ged.location = (54.0, -5.536, 5.075)
ob_3ged.lineart.crease_threshold = 0.0
ob_3bhw.location = (53.25, -5.536, 5.075)
ob_3bhw.lineart.crease_threshold = 0.0
ob_3bhp.location = (52.5, -5.536, 5.075)
ob_3bhp.lineart.crease_threshold = 0.0
ob_3bhd.location = (51.75, -5.536, 5.075)
ob_3bhd.lineart.crease_threshold = 0.0
ob_3bfw.location = (51.01, -5.536, 5.075)
ob_3bfw.lineart.crease_threshold = 0.0
ob_3bfp.location = (50.26, -5.536, 5.075)
ob_3bfp.lineart.crease_threshold = 0.0
ob_3bfd.location = (49.51, -5.536, 5.075)
ob_3bfd.lineart.crease_threshold = 0.0
ob_3bew.location = (48.77, -5.536, 5.075)
ob_3bew.lineart.crease_threshold = 0.0
ob_3bep.location = (48.02, -5.536, 5.075)
ob_3bep.lineart.crease_threshold = 0.0
ob_3bed.location = (47.27, -5.536, 5.075)
ob_3bed.lineart.crease_threshold = 0.0
ob_2rhw.location = (46.52, -5.536, 5.075)
ob_2rhw.lineart.crease_threshold = 0.0
ob_2rhp.location = (45.78, -5.536, 5.075)
ob_2rhp.lineart.crease_threshold = 0.0
ob_2rhd.location = (45.03, -5.536, 5.075)
ob_2rhd.lineart.crease_threshold = 0.0
ob_2rfw.location = (44.28, -5.536, 5.075)
ob_2rfw.lineart.crease_threshold = 0.0
ob_2rfp.location = (43.53, -5.536, 5.075)
ob_2rfp.lineart.crease_threshold = 0.0
ob_2rfd.location = (42.79, -5.536, 5.075)
ob_2rfd.lineart.crease_threshold = 0.0
ob_2rew.location = (42.04, -5.536, 5.075)
ob_2rew.lineart.crease_threshold = 0.0
ob_2rep.location = (41.29, -5.536, 5.075)
ob_2rep.lineart.crease_threshold = 0.0
ob_2red.location = (40.55, -5.536, 5.075)
ob_2red.lineart.crease_threshold = 0.0
ob_2ghw.location = (39.8, -5.536, 5.075)
ob_2ghw.lineart.crease_threshold = 0.0
ob_2ghp.location = (39.05, -5.536, 5.075)
ob_2ghp.lineart.crease_threshold = 0.0
ob_2ghd.location = (38.3, -5.536, 5.075)
ob_2ghd.lineart.crease_threshold = 0.0
ob_2gfw.location = (37.56, -5.536, 5.075)
ob_2gfw.lineart.crease_threshold = 0.0
ob_2gfp.location = (36.81, -5.536, 5.075)
ob_2gfp.lineart.crease_threshold = 0.0
ob_2gfd.location = (36.06, -5.536, 5.075)
ob_2gfd.lineart.crease_threshold = 0.0
ob_2gew.location = (35.31, -5.536, 5.075)
ob_2gew.lineart.crease_threshold = 0.0
ob_2gep.location = (34.57, -5.536, 5.075)
ob_2gep.lineart.crease_threshold = 0.0
ob_2ged.location = (33.82, -5.536, 5.075)
ob_2ged.lineart.crease_threshold = 0.0
ob_2bhw.location = (33.07, -5.536, 5.075)
ob_2bhw.lineart.crease_threshold = 0.0
ob_2bhp.location = (32.32, -5.536, 5.075)
ob_2bhp.lineart.crease_threshold = 0.0
ob_2bhd.location = (31.58, -5.536, 5.075)
ob_2bhd.lineart.crease_threshold = 0.0
ob_2bfw.location = (30.83, -5.536, 5.075)
ob_2bfw.lineart.crease_threshold = 0.0
ob_2bfp.location = (30.08, -5.536, 5.075)
ob_2bfp.lineart.crease_threshold = 0.0
ob_2bfd.location = (29.34, -5.536, 5.075)
ob_2bfd.lineart.crease_threshold = 0.0
ob_2bew.location = (28.59, -5.536, 5.075)
ob_2bew.lineart.crease_threshold = 0.0
ob_2bep.location = (27.84, -5.536, 5.075)
ob_2bep.lineart.crease_threshold = 0.0
ob_2bed.location = (27.09, -5.536, 5.075)
ob_2bed.lineart.crease_threshold = 0.0
ob_1rhw.location = (26.35, -5.536, 5.075)
ob_1rhw.lineart.crease_threshold = 0.0
ob_1rhp.location = (25.6, -5.536, 5.075)
ob_1rhp.lineart.crease_threshold = 0.0
ob_1rhd.location = (24.85, -5.536, 5.075)
ob_1rhd.lineart.crease_threshold = 0.0
ob_1rfw.location = (-0.8869, 0.8857, 0.01)
ob_1rfw.rotation_euler = (0.0, 0.0, 0.5931)
ob_1rfw.hide_render = True
ob_1rfw.lineart.crease_threshold = 0.0
ob_1rfp.location = (23.36, -5.536, 5.075)
ob_1rfp.lineart.crease_threshold = 0.0
ob_1rfd.location = (22.61, -5.536, 5.075)
ob_1rfd.lineart.crease_threshold = 0.0
ob_1rew.location = (21.86, -5.536, 5.075)
ob_1rew.lineart.crease_threshold = 0.0
ob_1rep.location = (21.12, -5.536, 5.075)
ob_1rep.lineart.crease_threshold = 0.0
ob_1red.location = (20.37, -5.536, 5.075)
ob_1red.lineart.crease_threshold = 0.0
ob_1ghw.location = (19.62, -5.536, 5.075)
ob_1ghw.lineart.crease_threshold = 0.0
ob_1ghp.location = (18.87, -5.536, 5.075)
ob_1ghp.lineart.crease_threshold = 0.0
ob_1ghd.location = (18.13, -5.536, 5.075)
ob_1ghd.lineart.crease_threshold = 0.0
ob_1gfw.location = (0.1857, 0.7234, 0.01)
ob_1gfw.rotation_euler = (0.0, 0.0, 0.5503)
ob_1gfw.lineart.crease_threshold = 0.0
ob_1gfp.location = (16.63, -5.536, 5.075)
ob_1gfp.lineart.crease_threshold = 0.0
ob_1gfd.location = (15.88, -5.536, 5.075)
ob_1gfd.lineart.crease_threshold = 0.0
ob_1gew.location = (15.14, -5.536, 5.075)
ob_1gew.lineart.crease_threshold = 0.0
ob_1gep.location = (14.39, -5.536, 5.075)
ob_1gep.lineart.crease_threshold = 0.0
ob_1ged.location = (13.64, -5.536, 5.075)
ob_1ged.lineart.crease_threshold = 0.0
ob_1bhw.location = (12.9, -5.536, 5.075)
ob_1bhw.lineart.crease_threshold = 0.0
ob_1bhp.location = (12.15, -5.536, 5.075)
ob_1bhp.lineart.crease_threshold = 0.0
ob_1bhd.location = (11.4, -5.536, 5.075)
ob_1bhd.lineart.crease_threshold = 0.0
ob_1bfw.location = (0.07612, -0.1812, 0.01)
ob_1bfw.rotation_euler = (0.0, 0.0, 0.3954)
ob_1bfw.hide_render = True
ob_1bfw.lineart.crease_threshold = 0.0
ob_1bfp.location = (9.906, -5.536, 5.075)
ob_1bfp.lineart.crease_threshold = 0.0
ob_1bfd.location = (9.159, -5.536, 5.075)
ob_1bfd.lineart.crease_threshold = 0.0
ob_1bew.location = (8.412, -5.536, 5.075)
ob_1bew.lineart.crease_threshold = 0.0
ob_1bep.location = (7.664, -5.536, 5.075)
ob_1bep.lineart.crease_threshold = 0.0
ob_1bed.location = (6.917, -5.536, 5.075)
ob_1bed.lineart.crease_threshold = 0.0
ob_camera_pointer.location = (-0.08529, 0.9082, 0.0)
ob_camera_pointer.empty_image_offset = (0.0, 0.0)
ob_camera_pointer.lineart.crease_threshold = 0.0
ob_camera.location = (-0.139, 3.222, 4.142)
ob_camera.lock_rotations_4d = False
ob_camera.empty_display_type = 'ARROWS'
ob_camera.color = (0.0, 0.0, 0.0, 0.0)
ob_camera.display_type = 'WIRE'
ob_camera.lineart.crease_threshold = 0.0
_c = ob_camera.constraints.new('TRACK_TO'); _c.name = 'Track To'
_c.target = ob_camera_pointer
ob_plane.location = (0.0, 0.0, 0.0)
ob_plane.scale = (3.0, 3.0, 3.0)
ob_plane.lineart.crease_threshold = 0.0
ob_lamp.location = (1.717, -1.362, 5.904)
ob_lamp.rotation_euler = (0.6503, 0.05522, 1.866)
ob_lamp.lock_rotations_4d = False
ob_lamp.empty_display_type = 'ARROWS'
ob_lamp.color = (0.0, 0.0, 0.0, 0.0)
ob_lamp.lineart.crease_threshold = 0.0

# ---- collection membership
col_collection_1.objects.link(ob_3rhw)
col_collection_1.objects.link(ob_3rhp)
col_collection_1.objects.link(ob_3rhd)
col_collection_1.objects.link(ob_3rfw)
col_collection_1.objects.link(ob_3rfp)
col_collection_1.objects.link(ob_3rfd)
col_collection_1.objects.link(ob_3rew)
col_collection_1.objects.link(ob_3rep)
col_collection_1.objects.link(ob_3red)
col_collection_1.objects.link(ob_3ghw)
col_collection_1.objects.link(ob_3ghp)
col_collection_1.objects.link(ob_3ghd)
col_collection_1.objects.link(ob_3gfw)
col_collection_1.objects.link(ob_3gfp)
col_collection_1.objects.link(ob_3gfd)
col_collection_1.objects.link(ob_3gew)
col_collection_1.objects.link(ob_3gep)
col_collection_1.objects.link(ob_3ged)
col_collection_1.objects.link(ob_3bhw)
col_collection_1.objects.link(ob_3bhp)
col_collection_1.objects.link(ob_3bhd)
col_collection_1.objects.link(ob_3bfw)
col_collection_1.objects.link(ob_3bfp)
col_collection_1.objects.link(ob_3bfd)
col_collection_1.objects.link(ob_3bew)
col_collection_1.objects.link(ob_3bep)
col_collection_1.objects.link(ob_3bed)
col_collection_1.objects.link(ob_2rhw)
col_collection_1.objects.link(ob_2rhp)
col_collection_1.objects.link(ob_2rhd)
col_collection_1.objects.link(ob_2rfw)
col_collection_1.objects.link(ob_2rfp)
col_collection_1.objects.link(ob_2rfd)
col_collection_1.objects.link(ob_2rew)
col_collection_1.objects.link(ob_2rep)
col_collection_1.objects.link(ob_2red)
col_collection_1.objects.link(ob_2ghw)
col_collection_1.objects.link(ob_2ghp)
col_collection_1.objects.link(ob_2ghd)
col_collection_1.objects.link(ob_2gfw)
col_collection_1.objects.link(ob_2gfp)
col_collection_1.objects.link(ob_2gfd)
col_collection_1.objects.link(ob_2gew)
col_collection_1.objects.link(ob_2gep)
col_collection_1.objects.link(ob_2ged)
col_collection_1.objects.link(ob_2bhw)
col_collection_1.objects.link(ob_2bhp)
col_collection_1.objects.link(ob_2bhd)
col_collection_1.objects.link(ob_2bfw)
col_collection_1.objects.link(ob_2bfp)
col_collection_1.objects.link(ob_2bfd)
col_collection_1.objects.link(ob_2bew)
col_collection_1.objects.link(ob_2bep)
col_collection_1.objects.link(ob_2bed)
col_collection_1.objects.link(ob_1rhw)
col_collection_1.objects.link(ob_1rhp)
col_collection_1.objects.link(ob_1rhd)
col_collection_1.objects.link(ob_1rfw)
col_collection_1.objects.link(ob_1rfp)
col_collection_1.objects.link(ob_1rfd)
col_collection_1.objects.link(ob_1rew)
col_collection_1.objects.link(ob_1rep)
col_collection_1.objects.link(ob_1red)
col_collection_1.objects.link(ob_1ghw)
col_collection_1.objects.link(ob_1ghp)
col_collection_1.objects.link(ob_1ghd)
col_collection_1.objects.link(ob_1gfw)
col_collection_1.objects.link(ob_1gfp)
col_collection_1.objects.link(ob_1gfd)
col_collection_1.objects.link(ob_1gew)
col_collection_1.objects.link(ob_1gep)
col_collection_1.objects.link(ob_1ged)
col_collection_1.objects.link(ob_1bhw)
col_collection_1.objects.link(ob_1bhp)
col_collection_1.objects.link(ob_1bhd)
col_collection_1.objects.link(ob_1bfw)
col_collection_1.objects.link(ob_1bfp)
col_collection_1.objects.link(ob_1bfd)
col_collection_1.objects.link(ob_1bew)
col_collection_1.objects.link(ob_1bep)
col_collection_1.objects.link(ob_1bed)
col_collection_1.objects.link(ob_camera_pointer)
col_collection_1.objects.link(ob_camera)
col_collection_1.objects.link(ob_plane)
col_collection_1.objects.link(ob_lamp)

# ---- scene / render settings (as saved in the file)
scene.camera = ob_camera
scene.frame_start = 1; scene.frame_end = 250; scene.frame_set(1)
scene.render.engine = 'BLENDER_EEVEE_NEXT'
scene.render.image_settings.file_format = 'JPEG'
scene.render.resolution_x = 512
scene.render.resolution_y = 512
scene.render.dither_intensity = 0.0
scene.cycles.use_denoising = False
scene.cycles.samples = 128
scene.cycles.sampling_pattern = 'TABULATED_SOBOL'
scene.cycles.use_adaptive_sampling = False
scene.cycles.use_light_tree = False
scene.cycles.blur_glossy = 0.0
scene.cycles.sample_clamp_indirect = 0.0
scene.view_settings.view_transform = 'Standard'
bpy.context.view_layer.update()
